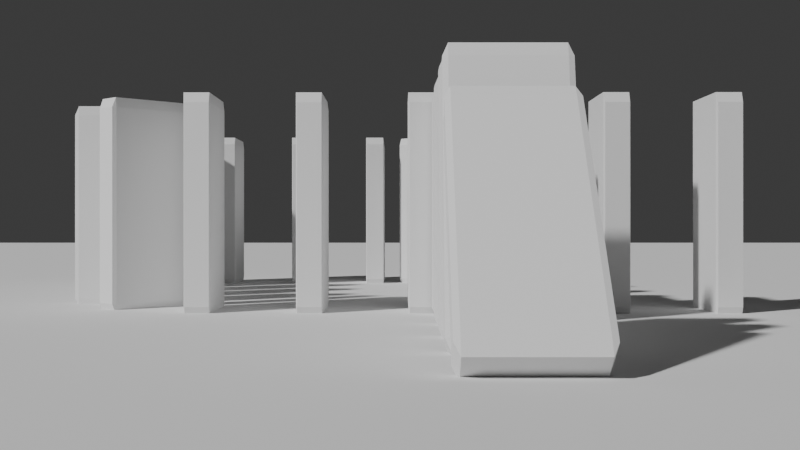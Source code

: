 # Source: rigid_body.blend  (saved by Blender 4.4.32; exported with 4.5.12 LTS)
import bpy
from mathutils import Matrix  # noqa: F401  (used for matrix-valued properties, if any)

bpy.ops.wm.read_factory_settings(use_empty=True)
scene = bpy.context.scene
scene.name = 'Scene'

# ---- collections
col_collection = bpy.data.collections.new('Collection'); scene.collection.children.link(col_collection)

# ---- world
world_world = bpy.data.worlds.new('World'); scene.world = world_world
world_world.use_nodes = True; world_world.node_tree.nodes.clear()
_N = world_world.node_tree.nodes; _L = world_world.node_tree.links
n0 = _N.new('ShaderNodeOutputWorld'); n0.name = 'World Output'; n0.location = (300, 300)
n1 = _N.new('ShaderNodeBackground'); n1.name = 'Background'; n1.location = (10, 300)
n1.inputs[0].default_value = (0.05088, 0.05088, 0.05088, 1.0)
_L.new(n1.outputs[0], n0.inputs[0])
n0.is_active_output = True
world_world.color = (0.05088, 0.05088, 0.05088)
world_world.sun_shadow_jitter_overblur = 0.0

# ---- cameras
cam_camera = bpy.data.cameras.new('Camera')
cam_camera.clip_end = 100.0
cam_camera.ortho_scale = 7.314

# ---- meshes
me_plane_002 = bpy.data.meshes.new('Plane.002')
me_plane_002.from_pydata([(-1.0, -1.0, 0.0), (1.0, -1.0, 0.0), (-1.0, 1.0, 0.0), (1.0, 1.0, 0.0)], [], [(0, 1, 3, 2)])
_uv = me_plane_002.uv_layers.new(name='UVMap')
_uv.uv.foreach_set('vector', [0.0, 0.0, 1.0, 0.0, 1.0, 1.0, 0.0, 1.0])
me_plane_002.update()
me_cube_1346 = bpy.data.meshes.new('Cube.1346')
me_cube_1346.from_pydata([(-0.909, -0.909, -1.0), (-0.909, -1.0, -0.909), (-1.0, -0.909, -0.909), (-0.909, -1.0, 0.909), (-0.909, -0.909, 1.0), (-1.0, -0.909, 0.909), (-0.909, 0.909, -1.0), (-1.0, 0.909, -0.909), (-0.909, 1.0, -0.909), (-0.909, 0.909, 1.0), (-0.909, 1.0, 0.909), (-1.0, 0.909, 0.909), (0.909, -1.0, -0.909), (1.0, -0.909, -1.0), (0.909, -0.909, 1.0), (0.909, -1.0, 0.909), (1.0, -0.909, 0.909), (0.909, 1.0, -0.909), (1.0, 0.909, -1.0), (0.909, 0.909, 1.0), (1.0, 0.909, 0.909), (0.909, 1.0, 0.909)], [], [(12, 15, 3, 1), (18, 20, 16, 13), (19, 9, 4, 14), (2, 5, 11, 7), (8, 10, 21, 17), (0, 1, 2), (3, 4, 5), (6, 7, 8), (9, 10, 11), (14, 15, 16), (19, 20, 21), (6, 0, 2, 7), (1, 3, 5, 2), (4, 9, 11, 5), (10, 8, 7, 11), (18, 6, 8, 17), (9, 19, 21, 10), (20, 18, 17, 21), (19, 14, 16, 20), (15, 12, 13, 16), (0, 13, 12, 1), (14, 4, 3, 15), (6, 18, 13, 0)])
_uv = me_cube_1346.uv_layers.new(name='UVMap')
_uv.uv.foreach_set('vector', [0.3864, 0.7614, 0.6136, 0.7614, 0.6136, 0.9886, 0.3864, 0.9886, 0.375, 0.5114, 0.6136, 0.5114, 0.6136, 0.7386, 0.375, 0.7386, 0.6364, 0.5114, 0.8636, 0.5114, 0.8636, 0.7386, 0.6364, 0.7386, 0.3864, 0.01137, 0.6136, 0.01137, 0.6136, 0.2386, 0.3864, 0.2386, 0.3864, 0.2614, 0.6136, 0.2614, 0.6136, 0.4886, 0.3864, 0.4886, 0.375, 0.01137, 0.3864, 0.0, 0.3864, 0.01137, 0.6136, 0.0, 0.625, 0.01137, 0.6136, 0.01137, 0.375, 0.2386, 0.3864, 0.2386, 0.3864, 0.25, 0.625, 0.2386, 0.6136, 0.25, 0.6136, 0.2386, 0.625, 0.7614, 0.6136, 0.7614, 0.6136, 0.75, 0.625, 0.4886, 0.6136, 0.5, 0.6136, 0.4886, 0.375, 0.2386, 0.375, 0.01137, 0.3864, 0.01137, 0.3864, 0.2386, 0.3864, 0.0, 0.6136, 0.0, 0.6136, 0.01137, 0.3864, 0.01137, 0.625, 0.01137, 0.625, 0.2386, 0.6136, 0.2386, 0.6136, 0.01137, 0.6136, 0.2614, 0.3864, 0.2614, 0.3864, 0.2386, 0.6136, 0.2386, 0.375, 0.5, 0.375, 0.2614, 0.3864, 0.2614, 0.3864, 0.4886, 0.625, 0.2614, 0.625, 0.4886, 0.6136, 0.4886, 0.6136, 0.2614, 0.6136, 0.5114, 0.375, 0.5114, 0.3864, 0.4886, 0.6136, 0.4886, 0.6364, 0.5114, 0.6364, 0.7386, 0.6136, 0.7386, 0.6136, 0.5114, 0.6136, 0.7614, 0.3864, 0.7614, 0.375, 0.7386, 0.6136, 0.7386, 0.375, 0.9886, 0.375, 0.75, 0.3864, 0.7614, 0.3864, 0.9886, 0.625, 0.7614, 0.625, 0.9886, 0.6136, 0.9886, 0.6136, 0.7614, 0.1364, 0.5114, 0.375, 0.5114, 0.375, 0.7386, 0.1364, 0.7386])
me_cube_1346.update()
me_cube_1347 = bpy.data.meshes.new('Cube.1347')
me_cube_1347.from_pydata([(-0.909, -0.909, -1.0), (-0.909, -1.0, -0.909), (-1.0, -0.909, -0.909), (-0.909, -1.0, 0.909), (-0.909, -0.909, 1.0), (-1.0, -0.909, 0.909), (-0.909, 0.909, -1.0), (-1.0, 0.909, -0.909), (-0.909, 1.0, -0.909), (-0.909, 0.909, 1.0), (-0.909, 1.0, 0.909), (-1.0, 0.909, 0.909), (0.909, -1.0, -0.909), (1.0, -0.909, -1.0), (0.909, -0.909, 1.0), (0.909, -1.0, 0.909), (1.0, -0.909, 0.909), (0.909, 1.0, -0.909), (1.0, 0.909, -1.0), (0.909, 0.909, 1.0), (1.0, 0.909, 0.909), (0.909, 1.0, 0.909)], [], [(12, 15, 3, 1), (18, 20, 16, 13), (19, 9, 4, 14), (2, 5, 11, 7), (8, 10, 21, 17), (0, 1, 2), (3, 4, 5), (6, 7, 8), (9, 10, 11), (14, 15, 16), (19, 20, 21), (6, 0, 2, 7), (1, 3, 5, 2), (4, 9, 11, 5), (10, 8, 7, 11), (18, 6, 8, 17), (9, 19, 21, 10), (20, 18, 17, 21), (19, 14, 16, 20), (15, 12, 13, 16), (0, 13, 12, 1), (14, 4, 3, 15), (6, 18, 13, 0)])
_uv = me_cube_1347.uv_layers.new(name='UVMap')
_uv.uv.foreach_set('vector', [0.3864, 0.7614, 0.6136, 0.7614, 0.6136, 0.9886, 0.3864, 0.9886, 0.375, 0.5114, 0.6136, 0.5114, 0.6136, 0.7386, 0.375, 0.7386, 0.6364, 0.5114, 0.8636, 0.5114, 0.8636, 0.7386, 0.6364, 0.7386, 0.3864, 0.01137, 0.6136, 0.01137, 0.6136, 0.2386, 0.3864, 0.2386, 0.3864, 0.2614, 0.6136, 0.2614, 0.6136, 0.4886, 0.3864, 0.4886, 0.375, 0.01137, 0.3864, 0.0, 0.3864, 0.01137, 0.6136, 0.0, 0.625, 0.01137, 0.6136, 0.01137, 0.375, 0.2386, 0.3864, 0.2386, 0.3864, 0.25, 0.625, 0.2386, 0.6136, 0.25, 0.6136, 0.2386, 0.625, 0.7614, 0.6136, 0.7614, 0.6136, 0.75, 0.625, 0.4886, 0.6136, 0.5, 0.6136, 0.4886, 0.375, 0.2386, 0.375, 0.01137, 0.3864, 0.01137, 0.3864, 0.2386, 0.3864, 0.0, 0.6136, 0.0, 0.6136, 0.01137, 0.3864, 0.01137, 0.625, 0.01137, 0.625, 0.2386, 0.6136, 0.2386, 0.6136, 0.01137, 0.6136, 0.2614, 0.3864, 0.2614, 0.3864, 0.2386, 0.6136, 0.2386, 0.375, 0.5, 0.375, 0.2614, 0.3864, 0.2614, 0.3864, 0.4886, 0.625, 0.2614, 0.625, 0.4886, 0.6136, 0.4886, 0.6136, 0.2614, 0.6136, 0.5114, 0.375, 0.5114, 0.3864, 0.4886, 0.6136, 0.4886, 0.6364, 0.5114, 0.6364, 0.7386, 0.6136, 0.7386, 0.6136, 0.5114, 0.6136, 0.7614, 0.3864, 0.7614, 0.375, 0.7386, 0.6136, 0.7386, 0.375, 0.9886, 0.375, 0.75, 0.3864, 0.7614, 0.3864, 0.9886, 0.625, 0.7614, 0.625, 0.9886, 0.6136, 0.9886, 0.6136, 0.7614, 0.1364, 0.5114, 0.375, 0.5114, 0.375, 0.7386, 0.1364, 0.7386])
me_cube_1347.update()
me_cube_1348 = bpy.data.meshes.new('Cube.1348')
me_cube_1348.from_pydata([(-0.909, -0.909, -1.0), (-0.909, -1.0, -0.909), (-1.0, -0.909, -0.909), (-0.909, -1.0, 0.909), (-0.909, -0.909, 1.0), (-1.0, -0.909, 0.909), (-0.909, 0.909, -1.0), (-1.0, 0.909, -0.909), (-0.909, 1.0, -0.909), (-0.909, 0.909, 1.0), (-0.909, 1.0, 0.909), (-1.0, 0.909, 0.909), (0.909, -1.0, -0.909), (1.0, -0.909, -1.0), (0.909, -0.909, 1.0), (0.909, -1.0, 0.909), (1.0, -0.909, 0.909), (0.909, 1.0, -0.909), (1.0, 0.909, -1.0), (0.909, 0.909, 1.0), (1.0, 0.909, 0.909), (0.909, 1.0, 0.909)], [], [(12, 15, 3, 1), (18, 20, 16, 13), (19, 9, 4, 14), (2, 5, 11, 7), (8, 10, 21, 17), (0, 1, 2), (3, 4, 5), (6, 7, 8), (9, 10, 11), (14, 15, 16), (19, 20, 21), (6, 0, 2, 7), (1, 3, 5, 2), (4, 9, 11, 5), (10, 8, 7, 11), (18, 6, 8, 17), (9, 19, 21, 10), (20, 18, 17, 21), (19, 14, 16, 20), (15, 12, 13, 16), (0, 13, 12, 1), (14, 4, 3, 15), (6, 18, 13, 0)])
_uv = me_cube_1348.uv_layers.new(name='UVMap')
_uv.uv.foreach_set('vector', [0.3864, 0.7614, 0.6136, 0.7614, 0.6136, 0.9886, 0.3864, 0.9886, 0.375, 0.5114, 0.6136, 0.5114, 0.6136, 0.7386, 0.375, 0.7386, 0.6364, 0.5114, 0.8636, 0.5114, 0.8636, 0.7386, 0.6364, 0.7386, 0.3864, 0.01137, 0.6136, 0.01137, 0.6136, 0.2386, 0.3864, 0.2386, 0.3864, 0.2614, 0.6136, 0.2614, 0.6136, 0.4886, 0.3864, 0.4886, 0.375, 0.01137, 0.3864, 0.0, 0.3864, 0.01137, 0.6136, 0.0, 0.625, 0.01137, 0.6136, 0.01137, 0.375, 0.2386, 0.3864, 0.2386, 0.3864, 0.25, 0.625, 0.2386, 0.6136, 0.25, 0.6136, 0.2386, 0.625, 0.7614, 0.6136, 0.7614, 0.6136, 0.75, 0.625, 0.4886, 0.6136, 0.5, 0.6136, 0.4886, 0.375, 0.2386, 0.375, 0.01137, 0.3864, 0.01137, 0.3864, 0.2386, 0.3864, 0.0, 0.6136, 0.0, 0.6136, 0.01137, 0.3864, 0.01137, 0.625, 0.01137, 0.625, 0.2386, 0.6136, 0.2386, 0.6136, 0.01137, 0.6136, 0.2614, 0.3864, 0.2614, 0.3864, 0.2386, 0.6136, 0.2386, 0.375, 0.5, 0.375, 0.2614, 0.3864, 0.2614, 0.3864, 0.4886, 0.625, 0.2614, 0.625, 0.4886, 0.6136, 0.4886, 0.6136, 0.2614, 0.6136, 0.5114, 0.375, 0.5114, 0.3864, 0.4886, 0.6136, 0.4886, 0.6364, 0.5114, 0.6364, 0.7386, 0.6136, 0.7386, 0.6136, 0.5114, 0.6136, 0.7614, 0.3864, 0.7614, 0.375, 0.7386, 0.6136, 0.7386, 0.375, 0.9886, 0.375, 0.75, 0.3864, 0.7614, 0.3864, 0.9886, 0.625, 0.7614, 0.625, 0.9886, 0.6136, 0.9886, 0.6136, 0.7614, 0.1364, 0.5114, 0.375, 0.5114, 0.375, 0.7386, 0.1364, 0.7386])
me_cube_1348.update()
me_cube_1349 = bpy.data.meshes.new('Cube.1349')
me_cube_1349.from_pydata([(-0.909, -0.909, -1.0), (-0.909, -1.0, -0.909), (-1.0, -0.909, -0.909), (-0.909, -1.0, 0.909), (-0.909, -0.909, 1.0), (-1.0, -0.909, 0.909), (-0.909, 0.909, -1.0), (-1.0, 0.909, -0.909), (-0.909, 1.0, -0.909), (-0.909, 0.909, 1.0), (-0.909, 1.0, 0.909), (-1.0, 0.909, 0.909), (0.909, -1.0, -0.909), (1.0, -0.909, -1.0), (0.909, -0.909, 1.0), (0.909, -1.0, 0.909), (1.0, -0.909, 0.909), (0.909, 1.0, -0.909), (1.0, 0.909, -1.0), (0.909, 0.909, 1.0), (1.0, 0.909, 0.909), (0.909, 1.0, 0.909)], [], [(12, 15, 3, 1), (18, 20, 16, 13), (19, 9, 4, 14), (2, 5, 11, 7), (8, 10, 21, 17), (0, 1, 2), (3, 4, 5), (6, 7, 8), (9, 10, 11), (14, 15, 16), (19, 20, 21), (6, 0, 2, 7), (1, 3, 5, 2), (4, 9, 11, 5), (10, 8, 7, 11), (18, 6, 8, 17), (9, 19, 21, 10), (20, 18, 17, 21), (19, 14, 16, 20), (15, 12, 13, 16), (0, 13, 12, 1), (14, 4, 3, 15), (6, 18, 13, 0)])
_uv = me_cube_1349.uv_layers.new(name='UVMap')
_uv.uv.foreach_set('vector', [0.3864, 0.7614, 0.6136, 0.7614, 0.6136, 0.9886, 0.3864, 0.9886, 0.375, 0.5114, 0.6136, 0.5114, 0.6136, 0.7386, 0.375, 0.7386, 0.6364, 0.5114, 0.8636, 0.5114, 0.8636, 0.7386, 0.6364, 0.7386, 0.3864, 0.01137, 0.6136, 0.01137, 0.6136, 0.2386, 0.3864, 0.2386, 0.3864, 0.2614, 0.6136, 0.2614, 0.6136, 0.4886, 0.3864, 0.4886, 0.375, 0.01137, 0.3864, 0.0, 0.3864, 0.01137, 0.6136, 0.0, 0.625, 0.01137, 0.6136, 0.01137, 0.375, 0.2386, 0.3864, 0.2386, 0.3864, 0.25, 0.625, 0.2386, 0.6136, 0.25, 0.6136, 0.2386, 0.625, 0.7614, 0.6136, 0.7614, 0.6136, 0.75, 0.625, 0.4886, 0.6136, 0.5, 0.6136, 0.4886, 0.375, 0.2386, 0.375, 0.01137, 0.3864, 0.01137, 0.3864, 0.2386, 0.3864, 0.0, 0.6136, 0.0, 0.6136, 0.01137, 0.3864, 0.01137, 0.625, 0.01137, 0.625, 0.2386, 0.6136, 0.2386, 0.6136, 0.01137, 0.6136, 0.2614, 0.3864, 0.2614, 0.3864, 0.2386, 0.6136, 0.2386, 0.375, 0.5, 0.375, 0.2614, 0.3864, 0.2614, 0.3864, 0.4886, 0.625, 0.2614, 0.625, 0.4886, 0.6136, 0.4886, 0.6136, 0.2614, 0.6136, 0.5114, 0.375, 0.5114, 0.3864, 0.4886, 0.6136, 0.4886, 0.6364, 0.5114, 0.6364, 0.7386, 0.6136, 0.7386, 0.6136, 0.5114, 0.6136, 0.7614, 0.3864, 0.7614, 0.375, 0.7386, 0.6136, 0.7386, 0.375, 0.9886, 0.375, 0.75, 0.3864, 0.7614, 0.3864, 0.9886, 0.625, 0.7614, 0.625, 0.9886, 0.6136, 0.9886, 0.6136, 0.7614, 0.1364, 0.5114, 0.375, 0.5114, 0.375, 0.7386, 0.1364, 0.7386])
me_cube_1349.update()
me_cube_1350 = bpy.data.meshes.new('Cube.1350')
me_cube_1350.from_pydata([(-0.909, -0.909, -1.0), (-0.909, -1.0, -0.909), (-1.0, -0.909, -0.909), (-0.909, -1.0, 0.909), (-0.909, -0.909, 1.0), (-1.0, -0.909, 0.909), (-0.909, 0.909, -1.0), (-1.0, 0.909, -0.909), (-0.909, 1.0, -0.909), (-0.909, 0.909, 1.0), (-0.909, 1.0, 0.909), (-1.0, 0.909, 0.909), (0.909, -1.0, -0.909), (1.0, -0.909, -1.0), (0.909, -0.909, 1.0), (0.909, -1.0, 0.909), (1.0, -0.909, 0.909), (0.909, 1.0, -0.909), (1.0, 0.909, -1.0), (0.909, 0.909, 1.0), (1.0, 0.909, 0.909), (0.909, 1.0, 0.909)], [], [(12, 15, 3, 1), (18, 20, 16, 13), (19, 9, 4, 14), (2, 5, 11, 7), (8, 10, 21, 17), (0, 1, 2), (3, 4, 5), (6, 7, 8), (9, 10, 11), (14, 15, 16), (19, 20, 21), (6, 0, 2, 7), (1, 3, 5, 2), (4, 9, 11, 5), (10, 8, 7, 11), (18, 6, 8, 17), (9, 19, 21, 10), (20, 18, 17, 21), (19, 14, 16, 20), (15, 12, 13, 16), (0, 13, 12, 1), (14, 4, 3, 15), (6, 18, 13, 0)])
_uv = me_cube_1350.uv_layers.new(name='UVMap')
_uv.uv.foreach_set('vector', [0.3864, 0.7614, 0.6136, 0.7614, 0.6136, 0.9886, 0.3864, 0.9886, 0.375, 0.5114, 0.6136, 0.5114, 0.6136, 0.7386, 0.375, 0.7386, 0.6364, 0.5114, 0.8636, 0.5114, 0.8636, 0.7386, 0.6364, 0.7386, 0.3864, 0.01137, 0.6136, 0.01137, 0.6136, 0.2386, 0.3864, 0.2386, 0.3864, 0.2614, 0.6136, 0.2614, 0.6136, 0.4886, 0.3864, 0.4886, 0.375, 0.01137, 0.3864, 0.0, 0.3864, 0.01137, 0.6136, 0.0, 0.625, 0.01137, 0.6136, 0.01137, 0.375, 0.2386, 0.3864, 0.2386, 0.3864, 0.25, 0.625, 0.2386, 0.6136, 0.25, 0.6136, 0.2386, 0.625, 0.7614, 0.6136, 0.7614, 0.6136, 0.75, 0.625, 0.4886, 0.6136, 0.5, 0.6136, 0.4886, 0.375, 0.2386, 0.375, 0.01137, 0.3864, 0.01137, 0.3864, 0.2386, 0.3864, 0.0, 0.6136, 0.0, 0.6136, 0.01137, 0.3864, 0.01137, 0.625, 0.01137, 0.625, 0.2386, 0.6136, 0.2386, 0.6136, 0.01137, 0.6136, 0.2614, 0.3864, 0.2614, 0.3864, 0.2386, 0.6136, 0.2386, 0.375, 0.5, 0.375, 0.2614, 0.3864, 0.2614, 0.3864, 0.4886, 0.625, 0.2614, 0.625, 0.4886, 0.6136, 0.4886, 0.6136, 0.2614, 0.6136, 0.5114, 0.375, 0.5114, 0.3864, 0.4886, 0.6136, 0.4886, 0.6364, 0.5114, 0.6364, 0.7386, 0.6136, 0.7386, 0.6136, 0.5114, 0.6136, 0.7614, 0.3864, 0.7614, 0.375, 0.7386, 0.6136, 0.7386, 0.375, 0.9886, 0.375, 0.75, 0.3864, 0.7614, 0.3864, 0.9886, 0.625, 0.7614, 0.625, 0.9886, 0.6136, 0.9886, 0.6136, 0.7614, 0.1364, 0.5114, 0.375, 0.5114, 0.375, 0.7386, 0.1364, 0.7386])
me_cube_1350.update()
me_cube_1351 = bpy.data.meshes.new('Cube.1351')
me_cube_1351.from_pydata([(-0.909, -0.909, -1.0), (-0.909, -1.0, -0.909), (-1.0, -0.909, -0.909), (-0.909, -1.0, 0.909), (-0.909, -0.909, 1.0), (-1.0, -0.909, 0.909), (-0.909, 0.909, -1.0), (-1.0, 0.909, -0.909), (-0.909, 1.0, -0.909), (-0.909, 0.909, 1.0), (-0.909, 1.0, 0.909), (-1.0, 0.909, 0.909), (0.909, -1.0, -0.909), (1.0, -0.909, -1.0), (0.909, -0.909, 1.0), (0.909, -1.0, 0.909), (1.0, -0.909, 0.909), (0.909, 1.0, -0.909), (1.0, 0.909, -1.0), (0.909, 0.909, 1.0), (1.0, 0.909, 0.909), (0.909, 1.0, 0.909)], [], [(12, 15, 3, 1), (18, 20, 16, 13), (19, 9, 4, 14), (2, 5, 11, 7), (8, 10, 21, 17), (0, 1, 2), (3, 4, 5), (6, 7, 8), (9, 10, 11), (14, 15, 16), (19, 20, 21), (6, 0, 2, 7), (1, 3, 5, 2), (4, 9, 11, 5), (10, 8, 7, 11), (18, 6, 8, 17), (9, 19, 21, 10), (20, 18, 17, 21), (19, 14, 16, 20), (15, 12, 13, 16), (0, 13, 12, 1), (14, 4, 3, 15), (6, 18, 13, 0)])
_uv = me_cube_1351.uv_layers.new(name='UVMap')
_uv.uv.foreach_set('vector', [0.3864, 0.7614, 0.6136, 0.7614, 0.6136, 0.9886, 0.3864, 0.9886, 0.375, 0.5114, 0.6136, 0.5114, 0.6136, 0.7386, 0.375, 0.7386, 0.6364, 0.5114, 0.8636, 0.5114, 0.8636, 0.7386, 0.6364, 0.7386, 0.3864, 0.01137, 0.6136, 0.01137, 0.6136, 0.2386, 0.3864, 0.2386, 0.3864, 0.2614, 0.6136, 0.2614, 0.6136, 0.4886, 0.3864, 0.4886, 0.375, 0.01137, 0.3864, 0.0, 0.3864, 0.01137, 0.6136, 0.0, 0.625, 0.01137, 0.6136, 0.01137, 0.375, 0.2386, 0.3864, 0.2386, 0.3864, 0.25, 0.625, 0.2386, 0.6136, 0.25, 0.6136, 0.2386, 0.625, 0.7614, 0.6136, 0.7614, 0.6136, 0.75, 0.625, 0.4886, 0.6136, 0.5, 0.6136, 0.4886, 0.375, 0.2386, 0.375, 0.01137, 0.3864, 0.01137, 0.3864, 0.2386, 0.3864, 0.0, 0.6136, 0.0, 0.6136, 0.01137, 0.3864, 0.01137, 0.625, 0.01137, 0.625, 0.2386, 0.6136, 0.2386, 0.6136, 0.01137, 0.6136, 0.2614, 0.3864, 0.2614, 0.3864, 0.2386, 0.6136, 0.2386, 0.375, 0.5, 0.375, 0.2614, 0.3864, 0.2614, 0.3864, 0.4886, 0.625, 0.2614, 0.625, 0.4886, 0.6136, 0.4886, 0.6136, 0.2614, 0.6136, 0.5114, 0.375, 0.5114, 0.3864, 0.4886, 0.6136, 0.4886, 0.6364, 0.5114, 0.6364, 0.7386, 0.6136, 0.7386, 0.6136, 0.5114, 0.6136, 0.7614, 0.3864, 0.7614, 0.375, 0.7386, 0.6136, 0.7386, 0.375, 0.9886, 0.375, 0.75, 0.3864, 0.7614, 0.3864, 0.9886, 0.625, 0.7614, 0.625, 0.9886, 0.6136, 0.9886, 0.6136, 0.7614, 0.1364, 0.5114, 0.375, 0.5114, 0.375, 0.7386, 0.1364, 0.7386])
me_cube_1351.update()
me_cube_1352 = bpy.data.meshes.new('Cube.1352')
me_cube_1352.from_pydata([(-0.909, -0.909, -1.0), (-0.909, -1.0, -0.909), (-1.0, -0.909, -0.909), (-0.909, -1.0, 0.909), (-0.909, -0.909, 1.0), (-1.0, -0.909, 0.909), (-0.909, 0.909, -1.0), (-1.0, 0.909, -0.909), (-0.909, 1.0, -0.909), (-0.909, 0.909, 1.0), (-0.909, 1.0, 0.909), (-1.0, 0.909, 0.909), (0.909, -1.0, -0.909), (1.0, -0.909, -1.0), (0.909, -0.909, 1.0), (0.909, -1.0, 0.909), (1.0, -0.909, 0.909), (0.909, 1.0, -0.909), (1.0, 0.909, -1.0), (0.909, 0.909, 1.0), (1.0, 0.909, 0.909), (0.909, 1.0, 0.909)], [], [(12, 15, 3, 1), (18, 20, 16, 13), (19, 9, 4, 14), (2, 5, 11, 7), (8, 10, 21, 17), (0, 1, 2), (3, 4, 5), (6, 7, 8), (9, 10, 11), (14, 15, 16), (19, 20, 21), (6, 0, 2, 7), (1, 3, 5, 2), (4, 9, 11, 5), (10, 8, 7, 11), (18, 6, 8, 17), (9, 19, 21, 10), (20, 18, 17, 21), (19, 14, 16, 20), (15, 12, 13, 16), (0, 13, 12, 1), (14, 4, 3, 15), (6, 18, 13, 0)])
_uv = me_cube_1352.uv_layers.new(name='UVMap')
_uv.uv.foreach_set('vector', [0.3864, 0.7614, 0.6136, 0.7614, 0.6136, 0.9886, 0.3864, 0.9886, 0.375, 0.5114, 0.6136, 0.5114, 0.6136, 0.7386, 0.375, 0.7386, 0.6364, 0.5114, 0.8636, 0.5114, 0.8636, 0.7386, 0.6364, 0.7386, 0.3864, 0.01137, 0.6136, 0.01137, 0.6136, 0.2386, 0.3864, 0.2386, 0.3864, 0.2614, 0.6136, 0.2614, 0.6136, 0.4886, 0.3864, 0.4886, 0.375, 0.01137, 0.3864, 0.0, 0.3864, 0.01137, 0.6136, 0.0, 0.625, 0.01137, 0.6136, 0.01137, 0.375, 0.2386, 0.3864, 0.2386, 0.3864, 0.25, 0.625, 0.2386, 0.6136, 0.25, 0.6136, 0.2386, 0.625, 0.7614, 0.6136, 0.7614, 0.6136, 0.75, 0.625, 0.4886, 0.6136, 0.5, 0.6136, 0.4886, 0.375, 0.2386, 0.375, 0.01137, 0.3864, 0.01137, 0.3864, 0.2386, 0.3864, 0.0, 0.6136, 0.0, 0.6136, 0.01137, 0.3864, 0.01137, 0.625, 0.01137, 0.625, 0.2386, 0.6136, 0.2386, 0.6136, 0.01137, 0.6136, 0.2614, 0.3864, 0.2614, 0.3864, 0.2386, 0.6136, 0.2386, 0.375, 0.5, 0.375, 0.2614, 0.3864, 0.2614, 0.3864, 0.4886, 0.625, 0.2614, 0.625, 0.4886, 0.6136, 0.4886, 0.6136, 0.2614, 0.6136, 0.5114, 0.375, 0.5114, 0.3864, 0.4886, 0.6136, 0.4886, 0.6364, 0.5114, 0.6364, 0.7386, 0.6136, 0.7386, 0.6136, 0.5114, 0.6136, 0.7614, 0.3864, 0.7614, 0.375, 0.7386, 0.6136, 0.7386, 0.375, 0.9886, 0.375, 0.75, 0.3864, 0.7614, 0.3864, 0.9886, 0.625, 0.7614, 0.625, 0.9886, 0.6136, 0.9886, 0.6136, 0.7614, 0.1364, 0.5114, 0.375, 0.5114, 0.375, 0.7386, 0.1364, 0.7386])
me_cube_1352.update()
me_cube_1353 = bpy.data.meshes.new('Cube.1353')
me_cube_1353.from_pydata([(-0.909, -0.909, -1.0), (-0.909, -1.0, -0.909), (-1.0, -0.909, -0.909), (-0.909, -1.0, 0.909), (-0.909, -0.909, 1.0), (-1.0, -0.909, 0.909), (-0.909, 0.909, -1.0), (-1.0, 0.909, -0.909), (-0.909, 1.0, -0.909), (-0.909, 0.909, 1.0), (-0.909, 1.0, 0.909), (-1.0, 0.909, 0.909), (0.909, -1.0, -0.909), (1.0, -0.909, -1.0), (0.909, -0.909, 1.0), (0.909, -1.0, 0.909), (1.0, -0.909, 0.909), (0.909, 1.0, -0.909), (1.0, 0.909, -1.0), (0.909, 0.909, 1.0), (1.0, 0.909, 0.909), (0.909, 1.0, 0.909)], [], [(12, 15, 3, 1), (18, 20, 16, 13), (19, 9, 4, 14), (2, 5, 11, 7), (8, 10, 21, 17), (0, 1, 2), (3, 4, 5), (6, 7, 8), (9, 10, 11), (14, 15, 16), (19, 20, 21), (6, 0, 2, 7), (1, 3, 5, 2), (4, 9, 11, 5), (10, 8, 7, 11), (18, 6, 8, 17), (9, 19, 21, 10), (20, 18, 17, 21), (19, 14, 16, 20), (15, 12, 13, 16), (0, 13, 12, 1), (14, 4, 3, 15), (6, 18, 13, 0)])
_uv = me_cube_1353.uv_layers.new(name='UVMap')
_uv.uv.foreach_set('vector', [0.3864, 0.7614, 0.6136, 0.7614, 0.6136, 0.9886, 0.3864, 0.9886, 0.375, 0.5114, 0.6136, 0.5114, 0.6136, 0.7386, 0.375, 0.7386, 0.6364, 0.5114, 0.8636, 0.5114, 0.8636, 0.7386, 0.6364, 0.7386, 0.3864, 0.01137, 0.6136, 0.01137, 0.6136, 0.2386, 0.3864, 0.2386, 0.3864, 0.2614, 0.6136, 0.2614, 0.6136, 0.4886, 0.3864, 0.4886, 0.375, 0.01137, 0.3864, 0.0, 0.3864, 0.01137, 0.6136, 0.0, 0.625, 0.01137, 0.6136, 0.01137, 0.375, 0.2386, 0.3864, 0.2386, 0.3864, 0.25, 0.625, 0.2386, 0.6136, 0.25, 0.6136, 0.2386, 0.625, 0.7614, 0.6136, 0.7614, 0.6136, 0.75, 0.625, 0.4886, 0.6136, 0.5, 0.6136, 0.4886, 0.375, 0.2386, 0.375, 0.01137, 0.3864, 0.01137, 0.3864, 0.2386, 0.3864, 0.0, 0.6136, 0.0, 0.6136, 0.01137, 0.3864, 0.01137, 0.625, 0.01137, 0.625, 0.2386, 0.6136, 0.2386, 0.6136, 0.01137, 0.6136, 0.2614, 0.3864, 0.2614, 0.3864, 0.2386, 0.6136, 0.2386, 0.375, 0.5, 0.375, 0.2614, 0.3864, 0.2614, 0.3864, 0.4886, 0.625, 0.2614, 0.625, 0.4886, 0.6136, 0.4886, 0.6136, 0.2614, 0.6136, 0.5114, 0.375, 0.5114, 0.3864, 0.4886, 0.6136, 0.4886, 0.6364, 0.5114, 0.6364, 0.7386, 0.6136, 0.7386, 0.6136, 0.5114, 0.6136, 0.7614, 0.3864, 0.7614, 0.375, 0.7386, 0.6136, 0.7386, 0.375, 0.9886, 0.375, 0.75, 0.3864, 0.7614, 0.3864, 0.9886, 0.625, 0.7614, 0.625, 0.9886, 0.6136, 0.9886, 0.6136, 0.7614, 0.1364, 0.5114, 0.375, 0.5114, 0.375, 0.7386, 0.1364, 0.7386])
me_cube_1353.update()
me_cube_1354 = bpy.data.meshes.new('Cube.1354')
me_cube_1354.from_pydata([(-0.909, -0.909, -1.0), (-0.909, -1.0, -0.909), (-1.0, -0.909, -0.909), (-0.909, -1.0, 0.909), (-0.909, -0.909, 1.0), (-1.0, -0.909, 0.909), (-0.909, 0.909, -1.0), (-1.0, 0.909, -0.909), (-0.909, 1.0, -0.909), (-0.909, 0.909, 1.0), (-0.909, 1.0, 0.909), (-1.0, 0.909, 0.909), (0.909, -1.0, -0.909), (1.0, -0.909, -1.0), (0.909, -0.909, 1.0), (0.909, -1.0, 0.909), (1.0, -0.909, 0.909), (0.909, 1.0, -0.909), (1.0, 0.909, -1.0), (0.909, 0.909, 1.0), (1.0, 0.909, 0.909), (0.909, 1.0, 0.909)], [], [(12, 15, 3, 1), (18, 20, 16, 13), (19, 9, 4, 14), (2, 5, 11, 7), (8, 10, 21, 17), (0, 1, 2), (3, 4, 5), (6, 7, 8), (9, 10, 11), (14, 15, 16), (19, 20, 21), (6, 0, 2, 7), (1, 3, 5, 2), (4, 9, 11, 5), (10, 8, 7, 11), (18, 6, 8, 17), (9, 19, 21, 10), (20, 18, 17, 21), (19, 14, 16, 20), (15, 12, 13, 16), (0, 13, 12, 1), (14, 4, 3, 15), (6, 18, 13, 0)])
_uv = me_cube_1354.uv_layers.new(name='UVMap')
_uv.uv.foreach_set('vector', [0.3864, 0.7614, 0.6136, 0.7614, 0.6136, 0.9886, 0.3864, 0.9886, 0.375, 0.5114, 0.6136, 0.5114, 0.6136, 0.7386, 0.375, 0.7386, 0.6364, 0.5114, 0.8636, 0.5114, 0.8636, 0.7386, 0.6364, 0.7386, 0.3864, 0.01137, 0.6136, 0.01137, 0.6136, 0.2386, 0.3864, 0.2386, 0.3864, 0.2614, 0.6136, 0.2614, 0.6136, 0.4886, 0.3864, 0.4886, 0.375, 0.01137, 0.3864, 0.0, 0.3864, 0.01137, 0.6136, 0.0, 0.625, 0.01137, 0.6136, 0.01137, 0.375, 0.2386, 0.3864, 0.2386, 0.3864, 0.25, 0.625, 0.2386, 0.6136, 0.25, 0.6136, 0.2386, 0.625, 0.7614, 0.6136, 0.7614, 0.6136, 0.75, 0.625, 0.4886, 0.6136, 0.5, 0.6136, 0.4886, 0.375, 0.2386, 0.375, 0.01137, 0.3864, 0.01137, 0.3864, 0.2386, 0.3864, 0.0, 0.6136, 0.0, 0.6136, 0.01137, 0.3864, 0.01137, 0.625, 0.01137, 0.625, 0.2386, 0.6136, 0.2386, 0.6136, 0.01137, 0.6136, 0.2614, 0.3864, 0.2614, 0.3864, 0.2386, 0.6136, 0.2386, 0.375, 0.5, 0.375, 0.2614, 0.3864, 0.2614, 0.3864, 0.4886, 0.625, 0.2614, 0.625, 0.4886, 0.6136, 0.4886, 0.6136, 0.2614, 0.6136, 0.5114, 0.375, 0.5114, 0.3864, 0.4886, 0.6136, 0.4886, 0.6364, 0.5114, 0.6364, 0.7386, 0.6136, 0.7386, 0.6136, 0.5114, 0.6136, 0.7614, 0.3864, 0.7614, 0.375, 0.7386, 0.6136, 0.7386, 0.375, 0.9886, 0.375, 0.75, 0.3864, 0.7614, 0.3864, 0.9886, 0.625, 0.7614, 0.625, 0.9886, 0.6136, 0.9886, 0.6136, 0.7614, 0.1364, 0.5114, 0.375, 0.5114, 0.375, 0.7386, 0.1364, 0.7386])
me_cube_1354.update()
me_cube_1355 = bpy.data.meshes.new('Cube.1355')
me_cube_1355.from_pydata([(-0.909, -0.909, -1.0), (-0.909, -1.0, -0.909), (-1.0, -0.909, -0.909), (-0.909, -1.0, 0.909), (-0.909, -0.909, 1.0), (-1.0, -0.909, 0.909), (-0.909, 0.909, -1.0), (-1.0, 0.909, -0.909), (-0.909, 1.0, -0.909), (-0.909, 0.909, 1.0), (-0.909, 1.0, 0.909), (-1.0, 0.909, 0.909), (0.909, -1.0, -0.909), (1.0, -0.909, -1.0), (0.909, -0.909, 1.0), (0.909, -1.0, 0.909), (1.0, -0.909, 0.909), (0.909, 1.0, -0.909), (1.0, 0.909, -1.0), (0.909, 0.909, 1.0), (1.0, 0.909, 0.909), (0.909, 1.0, 0.909)], [], [(12, 15, 3, 1), (18, 20, 16, 13), (19, 9, 4, 14), (2, 5, 11, 7), (8, 10, 21, 17), (0, 1, 2), (3, 4, 5), (6, 7, 8), (9, 10, 11), (14, 15, 16), (19, 20, 21), (6, 0, 2, 7), (1, 3, 5, 2), (4, 9, 11, 5), (10, 8, 7, 11), (18, 6, 8, 17), (9, 19, 21, 10), (20, 18, 17, 21), (19, 14, 16, 20), (15, 12, 13, 16), (0, 13, 12, 1), (14, 4, 3, 15), (6, 18, 13, 0)])
_uv = me_cube_1355.uv_layers.new(name='UVMap')
_uv.uv.foreach_set('vector', [0.3864, 0.7614, 0.6136, 0.7614, 0.6136, 0.9886, 0.3864, 0.9886, 0.375, 0.5114, 0.6136, 0.5114, 0.6136, 0.7386, 0.375, 0.7386, 0.6364, 0.5114, 0.8636, 0.5114, 0.8636, 0.7386, 0.6364, 0.7386, 0.3864, 0.01137, 0.6136, 0.01137, 0.6136, 0.2386, 0.3864, 0.2386, 0.3864, 0.2614, 0.6136, 0.2614, 0.6136, 0.4886, 0.3864, 0.4886, 0.375, 0.01137, 0.3864, 0.0, 0.3864, 0.01137, 0.6136, 0.0, 0.625, 0.01137, 0.6136, 0.01137, 0.375, 0.2386, 0.3864, 0.2386, 0.3864, 0.25, 0.625, 0.2386, 0.6136, 0.25, 0.6136, 0.2386, 0.625, 0.7614, 0.6136, 0.7614, 0.6136, 0.75, 0.625, 0.4886, 0.6136, 0.5, 0.6136, 0.4886, 0.375, 0.2386, 0.375, 0.01137, 0.3864, 0.01137, 0.3864, 0.2386, 0.3864, 0.0, 0.6136, 0.0, 0.6136, 0.01137, 0.3864, 0.01137, 0.625, 0.01137, 0.625, 0.2386, 0.6136, 0.2386, 0.6136, 0.01137, 0.6136, 0.2614, 0.3864, 0.2614, 0.3864, 0.2386, 0.6136, 0.2386, 0.375, 0.5, 0.375, 0.2614, 0.3864, 0.2614, 0.3864, 0.4886, 0.625, 0.2614, 0.625, 0.4886, 0.6136, 0.4886, 0.6136, 0.2614, 0.6136, 0.5114, 0.375, 0.5114, 0.3864, 0.4886, 0.6136, 0.4886, 0.6364, 0.5114, 0.6364, 0.7386, 0.6136, 0.7386, 0.6136, 0.5114, 0.6136, 0.7614, 0.3864, 0.7614, 0.375, 0.7386, 0.6136, 0.7386, 0.375, 0.9886, 0.375, 0.75, 0.3864, 0.7614, 0.3864, 0.9886, 0.625, 0.7614, 0.625, 0.9886, 0.6136, 0.9886, 0.6136, 0.7614, 0.1364, 0.5114, 0.375, 0.5114, 0.375, 0.7386, 0.1364, 0.7386])
me_cube_1355.update()
me_cube_1356 = bpy.data.meshes.new('Cube.1356')
me_cube_1356.from_pydata([(-0.909, -0.909, -1.0), (-0.909, -1.0, -0.909), (-1.0, -0.909, -0.909), (-0.909, -1.0, 0.909), (-0.909, -0.909, 1.0), (-1.0, -0.909, 0.909), (-0.909, 0.909, -1.0), (-1.0, 0.909, -0.909), (-0.909, 1.0, -0.909), (-0.909, 0.909, 1.0), (-0.909, 1.0, 0.909), (-1.0, 0.909, 0.909), (0.909, -1.0, -0.909), (1.0, -0.909, -1.0), (0.909, -0.909, 1.0), (0.909, -1.0, 0.909), (1.0, -0.909, 0.909), (0.909, 1.0, -0.909), (1.0, 0.909, -1.0), (0.909, 0.909, 1.0), (1.0, 0.909, 0.909), (0.909, 1.0, 0.909)], [], [(12, 15, 3, 1), (18, 20, 16, 13), (19, 9, 4, 14), (2, 5, 11, 7), (8, 10, 21, 17), (0, 1, 2), (3, 4, 5), (6, 7, 8), (9, 10, 11), (14, 15, 16), (19, 20, 21), (6, 0, 2, 7), (1, 3, 5, 2), (4, 9, 11, 5), (10, 8, 7, 11), (18, 6, 8, 17), (9, 19, 21, 10), (20, 18, 17, 21), (19, 14, 16, 20), (15, 12, 13, 16), (0, 13, 12, 1), (14, 4, 3, 15), (6, 18, 13, 0)])
_uv = me_cube_1356.uv_layers.new(name='UVMap')
_uv.uv.foreach_set('vector', [0.3864, 0.7614, 0.6136, 0.7614, 0.6136, 0.9886, 0.3864, 0.9886, 0.375, 0.5114, 0.6136, 0.5114, 0.6136, 0.7386, 0.375, 0.7386, 0.6364, 0.5114, 0.8636, 0.5114, 0.8636, 0.7386, 0.6364, 0.7386, 0.3864, 0.01137, 0.6136, 0.01137, 0.6136, 0.2386, 0.3864, 0.2386, 0.3864, 0.2614, 0.6136, 0.2614, 0.6136, 0.4886, 0.3864, 0.4886, 0.375, 0.01137, 0.3864, 0.0, 0.3864, 0.01137, 0.6136, 0.0, 0.625, 0.01137, 0.6136, 0.01137, 0.375, 0.2386, 0.3864, 0.2386, 0.3864, 0.25, 0.625, 0.2386, 0.6136, 0.25, 0.6136, 0.2386, 0.625, 0.7614, 0.6136, 0.7614, 0.6136, 0.75, 0.625, 0.4886, 0.6136, 0.5, 0.6136, 0.4886, 0.375, 0.2386, 0.375, 0.01137, 0.3864, 0.01137, 0.3864, 0.2386, 0.3864, 0.0, 0.6136, 0.0, 0.6136, 0.01137, 0.3864, 0.01137, 0.625, 0.01137, 0.625, 0.2386, 0.6136, 0.2386, 0.6136, 0.01137, 0.6136, 0.2614, 0.3864, 0.2614, 0.3864, 0.2386, 0.6136, 0.2386, 0.375, 0.5, 0.375, 0.2614, 0.3864, 0.2614, 0.3864, 0.4886, 0.625, 0.2614, 0.625, 0.4886, 0.6136, 0.4886, 0.6136, 0.2614, 0.6136, 0.5114, 0.375, 0.5114, 0.3864, 0.4886, 0.6136, 0.4886, 0.6364, 0.5114, 0.6364, 0.7386, 0.6136, 0.7386, 0.6136, 0.5114, 0.6136, 0.7614, 0.3864, 0.7614, 0.375, 0.7386, 0.6136, 0.7386, 0.375, 0.9886, 0.375, 0.75, 0.3864, 0.7614, 0.3864, 0.9886, 0.625, 0.7614, 0.625, 0.9886, 0.6136, 0.9886, 0.6136, 0.7614, 0.1364, 0.5114, 0.375, 0.5114, 0.375, 0.7386, 0.1364, 0.7386])
me_cube_1356.update()
me_cube_1357 = bpy.data.meshes.new('Cube.1357')
me_cube_1357.from_pydata([(-0.909, -0.909, -1.0), (-0.909, -1.0, -0.909), (-1.0, -0.909, -0.909), (-0.909, -1.0, 0.909), (-0.909, -0.909, 1.0), (-1.0, -0.909, 0.909), (-0.909, 0.909, -1.0), (-1.0, 0.909, -0.909), (-0.909, 1.0, -0.909), (-0.909, 0.909, 1.0), (-0.909, 1.0, 0.909), (-1.0, 0.909, 0.909), (0.909, -1.0, -0.909), (1.0, -0.909, -1.0), (0.909, -0.909, 1.0), (0.909, -1.0, 0.909), (1.0, -0.909, 0.909), (0.909, 1.0, -0.909), (1.0, 0.909, -1.0), (0.909, 0.909, 1.0), (1.0, 0.909, 0.909), (0.909, 1.0, 0.909)], [], [(12, 15, 3, 1), (18, 20, 16, 13), (19, 9, 4, 14), (2, 5, 11, 7), (8, 10, 21, 17), (0, 1, 2), (3, 4, 5), (6, 7, 8), (9, 10, 11), (14, 15, 16), (19, 20, 21), (6, 0, 2, 7), (1, 3, 5, 2), (4, 9, 11, 5), (10, 8, 7, 11), (18, 6, 8, 17), (9, 19, 21, 10), (20, 18, 17, 21), (19, 14, 16, 20), (15, 12, 13, 16), (0, 13, 12, 1), (14, 4, 3, 15), (6, 18, 13, 0)])
_uv = me_cube_1357.uv_layers.new(name='UVMap')
_uv.uv.foreach_set('vector', [0.3864, 0.7614, 0.6136, 0.7614, 0.6136, 0.9886, 0.3864, 0.9886, 0.375, 0.5114, 0.6136, 0.5114, 0.6136, 0.7386, 0.375, 0.7386, 0.6364, 0.5114, 0.8636, 0.5114, 0.8636, 0.7386, 0.6364, 0.7386, 0.3864, 0.01137, 0.6136, 0.01137, 0.6136, 0.2386, 0.3864, 0.2386, 0.3864, 0.2614, 0.6136, 0.2614, 0.6136, 0.4886, 0.3864, 0.4886, 0.375, 0.01137, 0.3864, 0.0, 0.3864, 0.01137, 0.6136, 0.0, 0.625, 0.01137, 0.6136, 0.01137, 0.375, 0.2386, 0.3864, 0.2386, 0.3864, 0.25, 0.625, 0.2386, 0.6136, 0.25, 0.6136, 0.2386, 0.625, 0.7614, 0.6136, 0.7614, 0.6136, 0.75, 0.625, 0.4886, 0.6136, 0.5, 0.6136, 0.4886, 0.375, 0.2386, 0.375, 0.01137, 0.3864, 0.01137, 0.3864, 0.2386, 0.3864, 0.0, 0.6136, 0.0, 0.6136, 0.01137, 0.3864, 0.01137, 0.625, 0.01137, 0.625, 0.2386, 0.6136, 0.2386, 0.6136, 0.01137, 0.6136, 0.2614, 0.3864, 0.2614, 0.3864, 0.2386, 0.6136, 0.2386, 0.375, 0.5, 0.375, 0.2614, 0.3864, 0.2614, 0.3864, 0.4886, 0.625, 0.2614, 0.625, 0.4886, 0.6136, 0.4886, 0.6136, 0.2614, 0.6136, 0.5114, 0.375, 0.5114, 0.3864, 0.4886, 0.6136, 0.4886, 0.6364, 0.5114, 0.6364, 0.7386, 0.6136, 0.7386, 0.6136, 0.5114, 0.6136, 0.7614, 0.3864, 0.7614, 0.375, 0.7386, 0.6136, 0.7386, 0.375, 0.9886, 0.375, 0.75, 0.3864, 0.7614, 0.3864, 0.9886, 0.625, 0.7614, 0.625, 0.9886, 0.6136, 0.9886, 0.6136, 0.7614, 0.1364, 0.5114, 0.375, 0.5114, 0.375, 0.7386, 0.1364, 0.7386])
me_cube_1357.update()
me_cube_1358 = bpy.data.meshes.new('Cube.1358')
me_cube_1358.from_pydata([(-0.909, -0.909, -1.0), (-0.909, -1.0, -0.909), (-1.0, -0.909, -0.909), (-0.909, -1.0, 0.909), (-0.909, -0.909, 1.0), (-1.0, -0.909, 0.909), (-0.909, 0.909, -1.0), (-1.0, 0.909, -0.909), (-0.909, 1.0, -0.909), (-0.909, 0.909, 1.0), (-0.909, 1.0, 0.909), (-1.0, 0.909, 0.909), (0.909, -1.0, -0.909), (1.0, -0.909, -1.0), (0.909, -0.909, 1.0), (0.909, -1.0, 0.909), (1.0, -0.909, 0.909), (0.909, 1.0, -0.909), (1.0, 0.909, -1.0), (0.909, 0.909, 1.0), (1.0, 0.909, 0.909), (0.909, 1.0, 0.909)], [], [(12, 15, 3, 1), (18, 20, 16, 13), (19, 9, 4, 14), (2, 5, 11, 7), (8, 10, 21, 17), (0, 1, 2), (3, 4, 5), (6, 7, 8), (9, 10, 11), (14, 15, 16), (19, 20, 21), (6, 0, 2, 7), (1, 3, 5, 2), (4, 9, 11, 5), (10, 8, 7, 11), (18, 6, 8, 17), (9, 19, 21, 10), (20, 18, 17, 21), (19, 14, 16, 20), (15, 12, 13, 16), (0, 13, 12, 1), (14, 4, 3, 15), (6, 18, 13, 0)])
_uv = me_cube_1358.uv_layers.new(name='UVMap')
_uv.uv.foreach_set('vector', [0.3864, 0.7614, 0.6136, 0.7614, 0.6136, 0.9886, 0.3864, 0.9886, 0.375, 0.5114, 0.6136, 0.5114, 0.6136, 0.7386, 0.375, 0.7386, 0.6364, 0.5114, 0.8636, 0.5114, 0.8636, 0.7386, 0.6364, 0.7386, 0.3864, 0.01137, 0.6136, 0.01137, 0.6136, 0.2386, 0.3864, 0.2386, 0.3864, 0.2614, 0.6136, 0.2614, 0.6136, 0.4886, 0.3864, 0.4886, 0.375, 0.01137, 0.3864, 0.0, 0.3864, 0.01137, 0.6136, 0.0, 0.625, 0.01137, 0.6136, 0.01137, 0.375, 0.2386, 0.3864, 0.2386, 0.3864, 0.25, 0.625, 0.2386, 0.6136, 0.25, 0.6136, 0.2386, 0.625, 0.7614, 0.6136, 0.7614, 0.6136, 0.75, 0.625, 0.4886, 0.6136, 0.5, 0.6136, 0.4886, 0.375, 0.2386, 0.375, 0.01137, 0.3864, 0.01137, 0.3864, 0.2386, 0.3864, 0.0, 0.6136, 0.0, 0.6136, 0.01137, 0.3864, 0.01137, 0.625, 0.01137, 0.625, 0.2386, 0.6136, 0.2386, 0.6136, 0.01137, 0.6136, 0.2614, 0.3864, 0.2614, 0.3864, 0.2386, 0.6136, 0.2386, 0.375, 0.5, 0.375, 0.2614, 0.3864, 0.2614, 0.3864, 0.4886, 0.625, 0.2614, 0.625, 0.4886, 0.6136, 0.4886, 0.6136, 0.2614, 0.6136, 0.5114, 0.375, 0.5114, 0.3864, 0.4886, 0.6136, 0.4886, 0.6364, 0.5114, 0.6364, 0.7386, 0.6136, 0.7386, 0.6136, 0.5114, 0.6136, 0.7614, 0.3864, 0.7614, 0.375, 0.7386, 0.6136, 0.7386, 0.375, 0.9886, 0.375, 0.75, 0.3864, 0.7614, 0.3864, 0.9886, 0.625, 0.7614, 0.625, 0.9886, 0.6136, 0.9886, 0.6136, 0.7614, 0.1364, 0.5114, 0.375, 0.5114, 0.375, 0.7386, 0.1364, 0.7386])
me_cube_1358.update()
me_cube_1359 = bpy.data.meshes.new('Cube.1359')
me_cube_1359.from_pydata([(-0.909, -0.909, -1.0), (-0.909, -1.0, -0.909), (-1.0, -0.909, -0.909), (-0.909, -1.0, 0.909), (-0.909, -0.909, 1.0), (-1.0, -0.909, 0.909), (-0.909, 0.909, -1.0), (-1.0, 0.909, -0.909), (-0.909, 1.0, -0.909), (-0.909, 0.909, 1.0), (-0.909, 1.0, 0.909), (-1.0, 0.909, 0.909), (0.909, -1.0, -0.909), (1.0, -0.909, -1.0), (0.909, -0.909, 1.0), (0.909, -1.0, 0.909), (1.0, -0.909, 0.909), (0.909, 1.0, -0.909), (1.0, 0.909, -1.0), (0.909, 0.909, 1.0), (1.0, 0.909, 0.909), (0.909, 1.0, 0.909)], [], [(12, 15, 3, 1), (18, 20, 16, 13), (19, 9, 4, 14), (2, 5, 11, 7), (8, 10, 21, 17), (0, 1, 2), (3, 4, 5), (6, 7, 8), (9, 10, 11), (14, 15, 16), (19, 20, 21), (6, 0, 2, 7), (1, 3, 5, 2), (4, 9, 11, 5), (10, 8, 7, 11), (18, 6, 8, 17), (9, 19, 21, 10), (20, 18, 17, 21), (19, 14, 16, 20), (15, 12, 13, 16), (0, 13, 12, 1), (14, 4, 3, 15), (6, 18, 13, 0)])
_uv = me_cube_1359.uv_layers.new(name='UVMap')
_uv.uv.foreach_set('vector', [0.3864, 0.7614, 0.6136, 0.7614, 0.6136, 0.9886, 0.3864, 0.9886, 0.375, 0.5114, 0.6136, 0.5114, 0.6136, 0.7386, 0.375, 0.7386, 0.6364, 0.5114, 0.8636, 0.5114, 0.8636, 0.7386, 0.6364, 0.7386, 0.3864, 0.01137, 0.6136, 0.01137, 0.6136, 0.2386, 0.3864, 0.2386, 0.3864, 0.2614, 0.6136, 0.2614, 0.6136, 0.4886, 0.3864, 0.4886, 0.375, 0.01137, 0.3864, 0.0, 0.3864, 0.01137, 0.6136, 0.0, 0.625, 0.01137, 0.6136, 0.01137, 0.375, 0.2386, 0.3864, 0.2386, 0.3864, 0.25, 0.625, 0.2386, 0.6136, 0.25, 0.6136, 0.2386, 0.625, 0.7614, 0.6136, 0.7614, 0.6136, 0.75, 0.625, 0.4886, 0.6136, 0.5, 0.6136, 0.4886, 0.375, 0.2386, 0.375, 0.01137, 0.3864, 0.01137, 0.3864, 0.2386, 0.3864, 0.0, 0.6136, 0.0, 0.6136, 0.01137, 0.3864, 0.01137, 0.625, 0.01137, 0.625, 0.2386, 0.6136, 0.2386, 0.6136, 0.01137, 0.6136, 0.2614, 0.3864, 0.2614, 0.3864, 0.2386, 0.6136, 0.2386, 0.375, 0.5, 0.375, 0.2614, 0.3864, 0.2614, 0.3864, 0.4886, 0.625, 0.2614, 0.625, 0.4886, 0.6136, 0.4886, 0.6136, 0.2614, 0.6136, 0.5114, 0.375, 0.5114, 0.3864, 0.4886, 0.6136, 0.4886, 0.6364, 0.5114, 0.6364, 0.7386, 0.6136, 0.7386, 0.6136, 0.5114, 0.6136, 0.7614, 0.3864, 0.7614, 0.375, 0.7386, 0.6136, 0.7386, 0.375, 0.9886, 0.375, 0.75, 0.3864, 0.7614, 0.3864, 0.9886, 0.625, 0.7614, 0.625, 0.9886, 0.6136, 0.9886, 0.6136, 0.7614, 0.1364, 0.5114, 0.375, 0.5114, 0.375, 0.7386, 0.1364, 0.7386])
me_cube_1359.update()
me_cube_1360 = bpy.data.meshes.new('Cube.1360')
me_cube_1360.from_pydata([(-0.909, -0.909, -1.0), (-0.909, -1.0, -0.909), (-1.0, -0.909, -0.909), (-0.909, -1.0, 0.909), (-0.909, -0.909, 1.0), (-1.0, -0.909, 0.909), (-0.909, 0.909, -1.0), (-1.0, 0.909, -0.909), (-0.909, 1.0, -0.909), (-0.909, 0.909, 1.0), (-0.909, 1.0, 0.909), (-1.0, 0.909, 0.909), (0.909, -1.0, -0.909), (1.0, -0.909, -1.0), (0.909, -0.909, 1.0), (0.909, -1.0, 0.909), (1.0, -0.909, 0.909), (0.909, 1.0, -0.909), (1.0, 0.909, -1.0), (0.909, 0.909, 1.0), (1.0, 0.909, 0.909), (0.909, 1.0, 0.909)], [], [(12, 15, 3, 1), (18, 20, 16, 13), (19, 9, 4, 14), (2, 5, 11, 7), (8, 10, 21, 17), (0, 1, 2), (3, 4, 5), (6, 7, 8), (9, 10, 11), (14, 15, 16), (19, 20, 21), (6, 0, 2, 7), (1, 3, 5, 2), (4, 9, 11, 5), (10, 8, 7, 11), (18, 6, 8, 17), (9, 19, 21, 10), (20, 18, 17, 21), (19, 14, 16, 20), (15, 12, 13, 16), (0, 13, 12, 1), (14, 4, 3, 15), (6, 18, 13, 0)])
_uv = me_cube_1360.uv_layers.new(name='UVMap')
_uv.uv.foreach_set('vector', [0.3864, 0.7614, 0.6136, 0.7614, 0.6136, 0.9886, 0.3864, 0.9886, 0.375, 0.5114, 0.6136, 0.5114, 0.6136, 0.7386, 0.375, 0.7386, 0.6364, 0.5114, 0.8636, 0.5114, 0.8636, 0.7386, 0.6364, 0.7386, 0.3864, 0.01137, 0.6136, 0.01137, 0.6136, 0.2386, 0.3864, 0.2386, 0.3864, 0.2614, 0.6136, 0.2614, 0.6136, 0.4886, 0.3864, 0.4886, 0.375, 0.01137, 0.3864, 0.0, 0.3864, 0.01137, 0.6136, 0.0, 0.625, 0.01137, 0.6136, 0.01137, 0.375, 0.2386, 0.3864, 0.2386, 0.3864, 0.25, 0.625, 0.2386, 0.6136, 0.25, 0.6136, 0.2386, 0.625, 0.7614, 0.6136, 0.7614, 0.6136, 0.75, 0.625, 0.4886, 0.6136, 0.5, 0.6136, 0.4886, 0.375, 0.2386, 0.375, 0.01137, 0.3864, 0.01137, 0.3864, 0.2386, 0.3864, 0.0, 0.6136, 0.0, 0.6136, 0.01137, 0.3864, 0.01137, 0.625, 0.01137, 0.625, 0.2386, 0.6136, 0.2386, 0.6136, 0.01137, 0.6136, 0.2614, 0.3864, 0.2614, 0.3864, 0.2386, 0.6136, 0.2386, 0.375, 0.5, 0.375, 0.2614, 0.3864, 0.2614, 0.3864, 0.4886, 0.625, 0.2614, 0.625, 0.4886, 0.6136, 0.4886, 0.6136, 0.2614, 0.6136, 0.5114, 0.375, 0.5114, 0.3864, 0.4886, 0.6136, 0.4886, 0.6364, 0.5114, 0.6364, 0.7386, 0.6136, 0.7386, 0.6136, 0.5114, 0.6136, 0.7614, 0.3864, 0.7614, 0.375, 0.7386, 0.6136, 0.7386, 0.375, 0.9886, 0.375, 0.75, 0.3864, 0.7614, 0.3864, 0.9886, 0.625, 0.7614, 0.625, 0.9886, 0.6136, 0.9886, 0.6136, 0.7614, 0.1364, 0.5114, 0.375, 0.5114, 0.375, 0.7386, 0.1364, 0.7386])
me_cube_1360.update()
me_cube_1361 = bpy.data.meshes.new('Cube.1361')
me_cube_1361.from_pydata([(-0.909, -0.909, -1.0), (-0.909, -1.0, -0.909), (-1.0, -0.909, -0.909), (-0.909, -1.0, 0.909), (-0.909, -0.909, 1.0), (-1.0, -0.909, 0.909), (-0.909, 0.909, -1.0), (-1.0, 0.909, -0.909), (-0.909, 1.0, -0.909), (-0.909, 0.909, 1.0), (-0.909, 1.0, 0.909), (-1.0, 0.909, 0.909), (0.909, -1.0, -0.909), (1.0, -0.909, -1.0), (0.909, -0.909, 1.0), (0.909, -1.0, 0.909), (1.0, -0.909, 0.909), (0.909, 1.0, -0.909), (1.0, 0.909, -1.0), (0.909, 0.909, 1.0), (1.0, 0.909, 0.909), (0.909, 1.0, 0.909)], [], [(12, 15, 3, 1), (18, 20, 16, 13), (19, 9, 4, 14), (2, 5, 11, 7), (8, 10, 21, 17), (0, 1, 2), (3, 4, 5), (6, 7, 8), (9, 10, 11), (14, 15, 16), (19, 20, 21), (6, 0, 2, 7), (1, 3, 5, 2), (4, 9, 11, 5), (10, 8, 7, 11), (18, 6, 8, 17), (9, 19, 21, 10), (20, 18, 17, 21), (19, 14, 16, 20), (15, 12, 13, 16), (0, 13, 12, 1), (14, 4, 3, 15), (6, 18, 13, 0)])
_uv = me_cube_1361.uv_layers.new(name='UVMap')
_uv.uv.foreach_set('vector', [0.3864, 0.7614, 0.6136, 0.7614, 0.6136, 0.9886, 0.3864, 0.9886, 0.375, 0.5114, 0.6136, 0.5114, 0.6136, 0.7386, 0.375, 0.7386, 0.6364, 0.5114, 0.8636, 0.5114, 0.8636, 0.7386, 0.6364, 0.7386, 0.3864, 0.01137, 0.6136, 0.01137, 0.6136, 0.2386, 0.3864, 0.2386, 0.3864, 0.2614, 0.6136, 0.2614, 0.6136, 0.4886, 0.3864, 0.4886, 0.375, 0.01137, 0.3864, 0.0, 0.3864, 0.01137, 0.6136, 0.0, 0.625, 0.01137, 0.6136, 0.01137, 0.375, 0.2386, 0.3864, 0.2386, 0.3864, 0.25, 0.625, 0.2386, 0.6136, 0.25, 0.6136, 0.2386, 0.625, 0.7614, 0.6136, 0.7614, 0.6136, 0.75, 0.625, 0.4886, 0.6136, 0.5, 0.6136, 0.4886, 0.375, 0.2386, 0.375, 0.01137, 0.3864, 0.01137, 0.3864, 0.2386, 0.3864, 0.0, 0.6136, 0.0, 0.6136, 0.01137, 0.3864, 0.01137, 0.625, 0.01137, 0.625, 0.2386, 0.6136, 0.2386, 0.6136, 0.01137, 0.6136, 0.2614, 0.3864, 0.2614, 0.3864, 0.2386, 0.6136, 0.2386, 0.375, 0.5, 0.375, 0.2614, 0.3864, 0.2614, 0.3864, 0.4886, 0.625, 0.2614, 0.625, 0.4886, 0.6136, 0.4886, 0.6136, 0.2614, 0.6136, 0.5114, 0.375, 0.5114, 0.3864, 0.4886, 0.6136, 0.4886, 0.6364, 0.5114, 0.6364, 0.7386, 0.6136, 0.7386, 0.6136, 0.5114, 0.6136, 0.7614, 0.3864, 0.7614, 0.375, 0.7386, 0.6136, 0.7386, 0.375, 0.9886, 0.375, 0.75, 0.3864, 0.7614, 0.3864, 0.9886, 0.625, 0.7614, 0.625, 0.9886, 0.6136, 0.9886, 0.6136, 0.7614, 0.1364, 0.5114, 0.375, 0.5114, 0.375, 0.7386, 0.1364, 0.7386])
me_cube_1361.update()
me_cube_1362 = bpy.data.meshes.new('Cube.1362')
me_cube_1362.from_pydata([(-0.909, -0.909, -1.0), (-0.909, -1.0, -0.909), (-1.0, -0.909, -0.909), (-0.909, -1.0, 0.909), (-0.909, -0.909, 1.0), (-1.0, -0.909, 0.909), (-0.909, 0.909, -1.0), (-1.0, 0.909, -0.909), (-0.909, 1.0, -0.909), (-0.909, 0.909, 1.0), (-0.909, 1.0, 0.909), (-1.0, 0.909, 0.909), (0.909, -1.0, -0.909), (1.0, -0.909, -1.0), (0.909, -0.909, 1.0), (0.909, -1.0, 0.909), (1.0, -0.909, 0.909), (0.909, 1.0, -0.909), (1.0, 0.909, -1.0), (0.909, 0.909, 1.0), (1.0, 0.909, 0.909), (0.909, 1.0, 0.909)], [], [(12, 15, 3, 1), (18, 20, 16, 13), (19, 9, 4, 14), (2, 5, 11, 7), (8, 10, 21, 17), (0, 1, 2), (3, 4, 5), (6, 7, 8), (9, 10, 11), (14, 15, 16), (19, 20, 21), (6, 0, 2, 7), (1, 3, 5, 2), (4, 9, 11, 5), (10, 8, 7, 11), (18, 6, 8, 17), (9, 19, 21, 10), (20, 18, 17, 21), (19, 14, 16, 20), (15, 12, 13, 16), (0, 13, 12, 1), (14, 4, 3, 15), (6, 18, 13, 0)])
_uv = me_cube_1362.uv_layers.new(name='UVMap')
_uv.uv.foreach_set('vector', [0.3864, 0.7614, 0.6136, 0.7614, 0.6136, 0.9886, 0.3864, 0.9886, 0.375, 0.5114, 0.6136, 0.5114, 0.6136, 0.7386, 0.375, 0.7386, 0.6364, 0.5114, 0.8636, 0.5114, 0.8636, 0.7386, 0.6364, 0.7386, 0.3864, 0.01137, 0.6136, 0.01137, 0.6136, 0.2386, 0.3864, 0.2386, 0.3864, 0.2614, 0.6136, 0.2614, 0.6136, 0.4886, 0.3864, 0.4886, 0.375, 0.01137, 0.3864, 0.0, 0.3864, 0.01137, 0.6136, 0.0, 0.625, 0.01137, 0.6136, 0.01137, 0.375, 0.2386, 0.3864, 0.2386, 0.3864, 0.25, 0.625, 0.2386, 0.6136, 0.25, 0.6136, 0.2386, 0.625, 0.7614, 0.6136, 0.7614, 0.6136, 0.75, 0.625, 0.4886, 0.6136, 0.5, 0.6136, 0.4886, 0.375, 0.2386, 0.375, 0.01137, 0.3864, 0.01137, 0.3864, 0.2386, 0.3864, 0.0, 0.6136, 0.0, 0.6136, 0.01137, 0.3864, 0.01137, 0.625, 0.01137, 0.625, 0.2386, 0.6136, 0.2386, 0.6136, 0.01137, 0.6136, 0.2614, 0.3864, 0.2614, 0.3864, 0.2386, 0.6136, 0.2386, 0.375, 0.5, 0.375, 0.2614, 0.3864, 0.2614, 0.3864, 0.4886, 0.625, 0.2614, 0.625, 0.4886, 0.6136, 0.4886, 0.6136, 0.2614, 0.6136, 0.5114, 0.375, 0.5114, 0.3864, 0.4886, 0.6136, 0.4886, 0.6364, 0.5114, 0.6364, 0.7386, 0.6136, 0.7386, 0.6136, 0.5114, 0.6136, 0.7614, 0.3864, 0.7614, 0.375, 0.7386, 0.6136, 0.7386, 0.375, 0.9886, 0.375, 0.75, 0.3864, 0.7614, 0.3864, 0.9886, 0.625, 0.7614, 0.625, 0.9886, 0.6136, 0.9886, 0.6136, 0.7614, 0.1364, 0.5114, 0.375, 0.5114, 0.375, 0.7386, 0.1364, 0.7386])
me_cube_1362.update()
me_cube_1363 = bpy.data.meshes.new('Cube.1363')
me_cube_1363.from_pydata([(-0.909, -0.909, -1.0), (-0.909, -1.0, -0.909), (-1.0, -0.909, -0.909), (-0.909, -1.0, 0.909), (-0.909, -0.909, 1.0), (-1.0, -0.909, 0.909), (-0.909, 0.909, -1.0), (-1.0, 0.909, -0.909), (-0.909, 1.0, -0.909), (-0.909, 0.909, 1.0), (-0.909, 1.0, 0.909), (-1.0, 0.909, 0.909), (0.909, -1.0, -0.909), (1.0, -0.909, -1.0), (0.909, -0.909, 1.0), (0.909, -1.0, 0.909), (1.0, -0.909, 0.909), (0.909, 1.0, -0.909), (1.0, 0.909, -1.0), (0.909, 0.909, 1.0), (1.0, 0.909, 0.909), (0.909, 1.0, 0.909)], [], [(12, 15, 3, 1), (18, 20, 16, 13), (19, 9, 4, 14), (2, 5, 11, 7), (8, 10, 21, 17), (0, 1, 2), (3, 4, 5), (6, 7, 8), (9, 10, 11), (14, 15, 16), (19, 20, 21), (6, 0, 2, 7), (1, 3, 5, 2), (4, 9, 11, 5), (10, 8, 7, 11), (18, 6, 8, 17), (9, 19, 21, 10), (20, 18, 17, 21), (19, 14, 16, 20), (15, 12, 13, 16), (0, 13, 12, 1), (14, 4, 3, 15), (6, 18, 13, 0)])
_uv = me_cube_1363.uv_layers.new(name='UVMap')
_uv.uv.foreach_set('vector', [0.3864, 0.7614, 0.6136, 0.7614, 0.6136, 0.9886, 0.3864, 0.9886, 0.375, 0.5114, 0.6136, 0.5114, 0.6136, 0.7386, 0.375, 0.7386, 0.6364, 0.5114, 0.8636, 0.5114, 0.8636, 0.7386, 0.6364, 0.7386, 0.3864, 0.01137, 0.6136, 0.01137, 0.6136, 0.2386, 0.3864, 0.2386, 0.3864, 0.2614, 0.6136, 0.2614, 0.6136, 0.4886, 0.3864, 0.4886, 0.375, 0.01137, 0.3864, 0.0, 0.3864, 0.01137, 0.6136, 0.0, 0.625, 0.01137, 0.6136, 0.01137, 0.375, 0.2386, 0.3864, 0.2386, 0.3864, 0.25, 0.625, 0.2386, 0.6136, 0.25, 0.6136, 0.2386, 0.625, 0.7614, 0.6136, 0.7614, 0.6136, 0.75, 0.625, 0.4886, 0.6136, 0.5, 0.6136, 0.4886, 0.375, 0.2386, 0.375, 0.01137, 0.3864, 0.01137, 0.3864, 0.2386, 0.3864, 0.0, 0.6136, 0.0, 0.6136, 0.01137, 0.3864, 0.01137, 0.625, 0.01137, 0.625, 0.2386, 0.6136, 0.2386, 0.6136, 0.01137, 0.6136, 0.2614, 0.3864, 0.2614, 0.3864, 0.2386, 0.6136, 0.2386, 0.375, 0.5, 0.375, 0.2614, 0.3864, 0.2614, 0.3864, 0.4886, 0.625, 0.2614, 0.625, 0.4886, 0.6136, 0.4886, 0.6136, 0.2614, 0.6136, 0.5114, 0.375, 0.5114, 0.3864, 0.4886, 0.6136, 0.4886, 0.6364, 0.5114, 0.6364, 0.7386, 0.6136, 0.7386, 0.6136, 0.5114, 0.6136, 0.7614, 0.3864, 0.7614, 0.375, 0.7386, 0.6136, 0.7386, 0.375, 0.9886, 0.375, 0.75, 0.3864, 0.7614, 0.3864, 0.9886, 0.625, 0.7614, 0.625, 0.9886, 0.6136, 0.9886, 0.6136, 0.7614, 0.1364, 0.5114, 0.375, 0.5114, 0.375, 0.7386, 0.1364, 0.7386])
me_cube_1363.update()
me_cube_1364 = bpy.data.meshes.new('Cube.1364')
me_cube_1364.from_pydata([(-0.909, -0.909, -1.0), (-0.909, -1.0, -0.909), (-1.0, -0.909, -0.909), (-0.909, -1.0, 0.909), (-0.909, -0.909, 1.0), (-1.0, -0.909, 0.909), (-0.909, 0.909, -1.0), (-1.0, 0.909, -0.909), (-0.909, 1.0, -0.909), (-0.909, 0.909, 1.0), (-0.909, 1.0, 0.909), (-1.0, 0.909, 0.909), (0.909, -1.0, -0.909), (1.0, -0.909, -1.0), (0.909, -0.909, 1.0), (0.909, -1.0, 0.909), (1.0, -0.909, 0.909), (0.909, 1.0, -0.909), (1.0, 0.909, -1.0), (0.909, 0.909, 1.0), (1.0, 0.909, 0.909), (0.909, 1.0, 0.909)], [], [(12, 15, 3, 1), (18, 20, 16, 13), (19, 9, 4, 14), (2, 5, 11, 7), (8, 10, 21, 17), (0, 1, 2), (3, 4, 5), (6, 7, 8), (9, 10, 11), (14, 15, 16), (19, 20, 21), (6, 0, 2, 7), (1, 3, 5, 2), (4, 9, 11, 5), (10, 8, 7, 11), (18, 6, 8, 17), (9, 19, 21, 10), (20, 18, 17, 21), (19, 14, 16, 20), (15, 12, 13, 16), (0, 13, 12, 1), (14, 4, 3, 15), (6, 18, 13, 0)])
_uv = me_cube_1364.uv_layers.new(name='UVMap')
_uv.uv.foreach_set('vector', [0.3864, 0.7614, 0.6136, 0.7614, 0.6136, 0.9886, 0.3864, 0.9886, 0.375, 0.5114, 0.6136, 0.5114, 0.6136, 0.7386, 0.375, 0.7386, 0.6364, 0.5114, 0.8636, 0.5114, 0.8636, 0.7386, 0.6364, 0.7386, 0.3864, 0.01137, 0.6136, 0.01137, 0.6136, 0.2386, 0.3864, 0.2386, 0.3864, 0.2614, 0.6136, 0.2614, 0.6136, 0.4886, 0.3864, 0.4886, 0.375, 0.01137, 0.3864, 0.0, 0.3864, 0.01137, 0.6136, 0.0, 0.625, 0.01137, 0.6136, 0.01137, 0.375, 0.2386, 0.3864, 0.2386, 0.3864, 0.25, 0.625, 0.2386, 0.6136, 0.25, 0.6136, 0.2386, 0.625, 0.7614, 0.6136, 0.7614, 0.6136, 0.75, 0.625, 0.4886, 0.6136, 0.5, 0.6136, 0.4886, 0.375, 0.2386, 0.375, 0.01137, 0.3864, 0.01137, 0.3864, 0.2386, 0.3864, 0.0, 0.6136, 0.0, 0.6136, 0.01137, 0.3864, 0.01137, 0.625, 0.01137, 0.625, 0.2386, 0.6136, 0.2386, 0.6136, 0.01137, 0.6136, 0.2614, 0.3864, 0.2614, 0.3864, 0.2386, 0.6136, 0.2386, 0.375, 0.5, 0.375, 0.2614, 0.3864, 0.2614, 0.3864, 0.4886, 0.625, 0.2614, 0.625, 0.4886, 0.6136, 0.4886, 0.6136, 0.2614, 0.6136, 0.5114, 0.375, 0.5114, 0.3864, 0.4886, 0.6136, 0.4886, 0.6364, 0.5114, 0.6364, 0.7386, 0.6136, 0.7386, 0.6136, 0.5114, 0.6136, 0.7614, 0.3864, 0.7614, 0.375, 0.7386, 0.6136, 0.7386, 0.375, 0.9886, 0.375, 0.75, 0.3864, 0.7614, 0.3864, 0.9886, 0.625, 0.7614, 0.625, 0.9886, 0.6136, 0.9886, 0.6136, 0.7614, 0.1364, 0.5114, 0.375, 0.5114, 0.375, 0.7386, 0.1364, 0.7386])
me_cube_1364.update()
me_cube_1365 = bpy.data.meshes.new('Cube.1365')
me_cube_1365.from_pydata([(-0.909, -0.909, -1.0), (-0.909, -1.0, -0.909), (-1.0, -0.909, -0.909), (-0.909, -1.0, 0.909), (-0.909, -0.909, 1.0), (-1.0, -0.909, 0.909), (-0.909, 0.909, -1.0), (-1.0, 0.909, -0.909), (-0.909, 1.0, -0.909), (-0.909, 0.909, 1.0), (-0.909, 1.0, 0.909), (-1.0, 0.909, 0.909), (0.909, -1.0, -0.909), (1.0, -0.909, -1.0), (0.909, -0.909, 1.0), (0.909, -1.0, 0.909), (1.0, -0.909, 0.909), (0.909, 1.0, -0.909), (1.0, 0.909, -1.0), (0.909, 0.909, 1.0), (1.0, 0.909, 0.909), (0.909, 1.0, 0.909)], [], [(12, 15, 3, 1), (18, 20, 16, 13), (19, 9, 4, 14), (2, 5, 11, 7), (8, 10, 21, 17), (0, 1, 2), (3, 4, 5), (6, 7, 8), (9, 10, 11), (14, 15, 16), (19, 20, 21), (6, 0, 2, 7), (1, 3, 5, 2), (4, 9, 11, 5), (10, 8, 7, 11), (18, 6, 8, 17), (9, 19, 21, 10), (20, 18, 17, 21), (19, 14, 16, 20), (15, 12, 13, 16), (0, 13, 12, 1), (14, 4, 3, 15), (6, 18, 13, 0)])
_uv = me_cube_1365.uv_layers.new(name='UVMap')
_uv.uv.foreach_set('vector', [0.3864, 0.7614, 0.6136, 0.7614, 0.6136, 0.9886, 0.3864, 0.9886, 0.375, 0.5114, 0.6136, 0.5114, 0.6136, 0.7386, 0.375, 0.7386, 0.6364, 0.5114, 0.8636, 0.5114, 0.8636, 0.7386, 0.6364, 0.7386, 0.3864, 0.01137, 0.6136, 0.01137, 0.6136, 0.2386, 0.3864, 0.2386, 0.3864, 0.2614, 0.6136, 0.2614, 0.6136, 0.4886, 0.3864, 0.4886, 0.375, 0.01137, 0.3864, 0.0, 0.3864, 0.01137, 0.6136, 0.0, 0.625, 0.01137, 0.6136, 0.01137, 0.375, 0.2386, 0.3864, 0.2386, 0.3864, 0.25, 0.625, 0.2386, 0.6136, 0.25, 0.6136, 0.2386, 0.625, 0.7614, 0.6136, 0.7614, 0.6136, 0.75, 0.625, 0.4886, 0.6136, 0.5, 0.6136, 0.4886, 0.375, 0.2386, 0.375, 0.01137, 0.3864, 0.01137, 0.3864, 0.2386, 0.3864, 0.0, 0.6136, 0.0, 0.6136, 0.01137, 0.3864, 0.01137, 0.625, 0.01137, 0.625, 0.2386, 0.6136, 0.2386, 0.6136, 0.01137, 0.6136, 0.2614, 0.3864, 0.2614, 0.3864, 0.2386, 0.6136, 0.2386, 0.375, 0.5, 0.375, 0.2614, 0.3864, 0.2614, 0.3864, 0.4886, 0.625, 0.2614, 0.625, 0.4886, 0.6136, 0.4886, 0.6136, 0.2614, 0.6136, 0.5114, 0.375, 0.5114, 0.3864, 0.4886, 0.6136, 0.4886, 0.6364, 0.5114, 0.6364, 0.7386, 0.6136, 0.7386, 0.6136, 0.5114, 0.6136, 0.7614, 0.3864, 0.7614, 0.375, 0.7386, 0.6136, 0.7386, 0.375, 0.9886, 0.375, 0.75, 0.3864, 0.7614, 0.3864, 0.9886, 0.625, 0.7614, 0.625, 0.9886, 0.6136, 0.9886, 0.6136, 0.7614, 0.1364, 0.5114, 0.375, 0.5114, 0.375, 0.7386, 0.1364, 0.7386])
me_cube_1365.update()
me_cube_1366 = bpy.data.meshes.new('Cube.1366')
me_cube_1366.from_pydata([(-0.909, -0.909, -1.0), (-0.909, -1.0, -0.909), (-1.0, -0.909, -0.909), (-0.909, -1.0, 0.909), (-0.909, -0.909, 1.0), (-1.0, -0.909, 0.909), (-0.909, 0.909, -1.0), (-1.0, 0.909, -0.909), (-0.909, 1.0, -0.909), (-0.909, 0.909, 1.0), (-0.909, 1.0, 0.909), (-1.0, 0.909, 0.909), (0.909, -1.0, -0.909), (1.0, -0.909, -1.0), (0.909, -0.909, 1.0), (0.909, -1.0, 0.909), (1.0, -0.909, 0.909), (0.909, 1.0, -0.909), (1.0, 0.909, -1.0), (0.909, 0.909, 1.0), (1.0, 0.909, 0.909), (0.909, 1.0, 0.909)], [], [(12, 15, 3, 1), (18, 20, 16, 13), (19, 9, 4, 14), (2, 5, 11, 7), (8, 10, 21, 17), (0, 1, 2), (3, 4, 5), (6, 7, 8), (9, 10, 11), (14, 15, 16), (19, 20, 21), (6, 0, 2, 7), (1, 3, 5, 2), (4, 9, 11, 5), (10, 8, 7, 11), (18, 6, 8, 17), (9, 19, 21, 10), (20, 18, 17, 21), (19, 14, 16, 20), (15, 12, 13, 16), (0, 13, 12, 1), (14, 4, 3, 15), (6, 18, 13, 0)])
_uv = me_cube_1366.uv_layers.new(name='UVMap')
_uv.uv.foreach_set('vector', [0.3864, 0.7614, 0.6136, 0.7614, 0.6136, 0.9886, 0.3864, 0.9886, 0.375, 0.5114, 0.6136, 0.5114, 0.6136, 0.7386, 0.375, 0.7386, 0.6364, 0.5114, 0.8636, 0.5114, 0.8636, 0.7386, 0.6364, 0.7386, 0.3864, 0.01137, 0.6136, 0.01137, 0.6136, 0.2386, 0.3864, 0.2386, 0.3864, 0.2614, 0.6136, 0.2614, 0.6136, 0.4886, 0.3864, 0.4886, 0.375, 0.01137, 0.3864, 0.0, 0.3864, 0.01137, 0.6136, 0.0, 0.625, 0.01137, 0.6136, 0.01137, 0.375, 0.2386, 0.3864, 0.2386, 0.3864, 0.25, 0.625, 0.2386, 0.6136, 0.25, 0.6136, 0.2386, 0.625, 0.7614, 0.6136, 0.7614, 0.6136, 0.75, 0.625, 0.4886, 0.6136, 0.5, 0.6136, 0.4886, 0.375, 0.2386, 0.375, 0.01137, 0.3864, 0.01137, 0.3864, 0.2386, 0.3864, 0.0, 0.6136, 0.0, 0.6136, 0.01137, 0.3864, 0.01137, 0.625, 0.01137, 0.625, 0.2386, 0.6136, 0.2386, 0.6136, 0.01137, 0.6136, 0.2614, 0.3864, 0.2614, 0.3864, 0.2386, 0.6136, 0.2386, 0.375, 0.5, 0.375, 0.2614, 0.3864, 0.2614, 0.3864, 0.4886, 0.625, 0.2614, 0.625, 0.4886, 0.6136, 0.4886, 0.6136, 0.2614, 0.6136, 0.5114, 0.375, 0.5114, 0.3864, 0.4886, 0.6136, 0.4886, 0.6364, 0.5114, 0.6364, 0.7386, 0.6136, 0.7386, 0.6136, 0.5114, 0.6136, 0.7614, 0.3864, 0.7614, 0.375, 0.7386, 0.6136, 0.7386, 0.375, 0.9886, 0.375, 0.75, 0.3864, 0.7614, 0.3864, 0.9886, 0.625, 0.7614, 0.625, 0.9886, 0.6136, 0.9886, 0.6136, 0.7614, 0.1364, 0.5114, 0.375, 0.5114, 0.375, 0.7386, 0.1364, 0.7386])
me_cube_1366.update()
me_cube_1367 = bpy.data.meshes.new('Cube.1367')
me_cube_1367.from_pydata([(-0.909, -0.909, -1.0), (-0.909, -1.0, -0.909), (-1.0, -0.909, -0.909), (-0.909, -1.0, 0.909), (-0.909, -0.909, 1.0), (-1.0, -0.909, 0.909), (-0.909, 0.909, -1.0), (-1.0, 0.909, -0.909), (-0.909, 1.0, -0.909), (-0.909, 0.909, 1.0), (-0.909, 1.0, 0.909), (-1.0, 0.909, 0.909), (0.909, -1.0, -0.909), (1.0, -0.909, -1.0), (0.909, -0.909, 1.0), (0.909, -1.0, 0.909), (1.0, -0.909, 0.909), (0.909, 1.0, -0.909), (1.0, 0.909, -1.0), (0.909, 0.909, 1.0), (1.0, 0.909, 0.909), (0.909, 1.0, 0.909)], [], [(12, 15, 3, 1), (18, 20, 16, 13), (19, 9, 4, 14), (2, 5, 11, 7), (8, 10, 21, 17), (0, 1, 2), (3, 4, 5), (6, 7, 8), (9, 10, 11), (14, 15, 16), (19, 20, 21), (6, 0, 2, 7), (1, 3, 5, 2), (4, 9, 11, 5), (10, 8, 7, 11), (18, 6, 8, 17), (9, 19, 21, 10), (20, 18, 17, 21), (19, 14, 16, 20), (15, 12, 13, 16), (0, 13, 12, 1), (14, 4, 3, 15), (6, 18, 13, 0)])
_uv = me_cube_1367.uv_layers.new(name='UVMap')
_uv.uv.foreach_set('vector', [0.3864, 0.7614, 0.6136, 0.7614, 0.6136, 0.9886, 0.3864, 0.9886, 0.375, 0.5114, 0.6136, 0.5114, 0.6136, 0.7386, 0.375, 0.7386, 0.6364, 0.5114, 0.8636, 0.5114, 0.8636, 0.7386, 0.6364, 0.7386, 0.3864, 0.01137, 0.6136, 0.01137, 0.6136, 0.2386, 0.3864, 0.2386, 0.3864, 0.2614, 0.6136, 0.2614, 0.6136, 0.4886, 0.3864, 0.4886, 0.375, 0.01137, 0.3864, 0.0, 0.3864, 0.01137, 0.6136, 0.0, 0.625, 0.01137, 0.6136, 0.01137, 0.375, 0.2386, 0.3864, 0.2386, 0.3864, 0.25, 0.625, 0.2386, 0.6136, 0.25, 0.6136, 0.2386, 0.625, 0.7614, 0.6136, 0.7614, 0.6136, 0.75, 0.625, 0.4886, 0.6136, 0.5, 0.6136, 0.4886, 0.375, 0.2386, 0.375, 0.01137, 0.3864, 0.01137, 0.3864, 0.2386, 0.3864, 0.0, 0.6136, 0.0, 0.6136, 0.01137, 0.3864, 0.01137, 0.625, 0.01137, 0.625, 0.2386, 0.6136, 0.2386, 0.6136, 0.01137, 0.6136, 0.2614, 0.3864, 0.2614, 0.3864, 0.2386, 0.6136, 0.2386, 0.375, 0.5, 0.375, 0.2614, 0.3864, 0.2614, 0.3864, 0.4886, 0.625, 0.2614, 0.625, 0.4886, 0.6136, 0.4886, 0.6136, 0.2614, 0.6136, 0.5114, 0.375, 0.5114, 0.3864, 0.4886, 0.6136, 0.4886, 0.6364, 0.5114, 0.6364, 0.7386, 0.6136, 0.7386, 0.6136, 0.5114, 0.6136, 0.7614, 0.3864, 0.7614, 0.375, 0.7386, 0.6136, 0.7386, 0.375, 0.9886, 0.375, 0.75, 0.3864, 0.7614, 0.3864, 0.9886, 0.625, 0.7614, 0.625, 0.9886, 0.6136, 0.9886, 0.6136, 0.7614, 0.1364, 0.5114, 0.375, 0.5114, 0.375, 0.7386, 0.1364, 0.7386])
me_cube_1367.update()
me_cube_1368 = bpy.data.meshes.new('Cube.1368')
me_cube_1368.from_pydata([(-0.909, -0.909, -1.0), (-0.909, -1.0, -0.909), (-1.0, -0.909, -0.909), (-0.909, -1.0, 0.909), (-0.909, -0.909, 1.0), (-1.0, -0.909, 0.909), (-0.909, 0.909, -1.0), (-1.0, 0.909, -0.909), (-0.909, 1.0, -0.909), (-0.909, 0.909, 1.0), (-0.909, 1.0, 0.909), (-1.0, 0.909, 0.909), (0.909, -1.0, -0.909), (1.0, -0.909, -1.0), (0.909, -0.909, 1.0), (0.909, -1.0, 0.909), (1.0, -0.909, 0.909), (0.909, 1.0, -0.909), (1.0, 0.909, -1.0), (0.909, 0.909, 1.0), (1.0, 0.909, 0.909), (0.909, 1.0, 0.909)], [], [(12, 15, 3, 1), (18, 20, 16, 13), (19, 9, 4, 14), (2, 5, 11, 7), (8, 10, 21, 17), (0, 1, 2), (3, 4, 5), (6, 7, 8), (9, 10, 11), (14, 15, 16), (19, 20, 21), (6, 0, 2, 7), (1, 3, 5, 2), (4, 9, 11, 5), (10, 8, 7, 11), (18, 6, 8, 17), (9, 19, 21, 10), (20, 18, 17, 21), (19, 14, 16, 20), (15, 12, 13, 16), (0, 13, 12, 1), (14, 4, 3, 15), (6, 18, 13, 0)])
_uv = me_cube_1368.uv_layers.new(name='UVMap')
_uv.uv.foreach_set('vector', [0.3864, 0.7614, 0.6136, 0.7614, 0.6136, 0.9886, 0.3864, 0.9886, 0.375, 0.5114, 0.6136, 0.5114, 0.6136, 0.7386, 0.375, 0.7386, 0.6364, 0.5114, 0.8636, 0.5114, 0.8636, 0.7386, 0.6364, 0.7386, 0.3864, 0.01137, 0.6136, 0.01137, 0.6136, 0.2386, 0.3864, 0.2386, 0.3864, 0.2614, 0.6136, 0.2614, 0.6136, 0.4886, 0.3864, 0.4886, 0.375, 0.01137, 0.3864, 0.0, 0.3864, 0.01137, 0.6136, 0.0, 0.625, 0.01137, 0.6136, 0.01137, 0.375, 0.2386, 0.3864, 0.2386, 0.3864, 0.25, 0.625, 0.2386, 0.6136, 0.25, 0.6136, 0.2386, 0.625, 0.7614, 0.6136, 0.7614, 0.6136, 0.75, 0.625, 0.4886, 0.6136, 0.5, 0.6136, 0.4886, 0.375, 0.2386, 0.375, 0.01137, 0.3864, 0.01137, 0.3864, 0.2386, 0.3864, 0.0, 0.6136, 0.0, 0.6136, 0.01137, 0.3864, 0.01137, 0.625, 0.01137, 0.625, 0.2386, 0.6136, 0.2386, 0.6136, 0.01137, 0.6136, 0.2614, 0.3864, 0.2614, 0.3864, 0.2386, 0.6136, 0.2386, 0.375, 0.5, 0.375, 0.2614, 0.3864, 0.2614, 0.3864, 0.4886, 0.625, 0.2614, 0.625, 0.4886, 0.6136, 0.4886, 0.6136, 0.2614, 0.6136, 0.5114, 0.375, 0.5114, 0.3864, 0.4886, 0.6136, 0.4886, 0.6364, 0.5114, 0.6364, 0.7386, 0.6136, 0.7386, 0.6136, 0.5114, 0.6136, 0.7614, 0.3864, 0.7614, 0.375, 0.7386, 0.6136, 0.7386, 0.375, 0.9886, 0.375, 0.75, 0.3864, 0.7614, 0.3864, 0.9886, 0.625, 0.7614, 0.625, 0.9886, 0.6136, 0.9886, 0.6136, 0.7614, 0.1364, 0.5114, 0.375, 0.5114, 0.375, 0.7386, 0.1364, 0.7386])
me_cube_1368.update()
me_cube_1369 = bpy.data.meshes.new('Cube.1369')
me_cube_1369.from_pydata([(-0.909, -0.909, -1.0), (-0.909, -1.0, -0.909), (-1.0, -0.909, -0.909), (-0.909, -1.0, 0.909), (-0.909, -0.909, 1.0), (-1.0, -0.909, 0.909), (-0.909, 0.909, -1.0), (-1.0, 0.909, -0.909), (-0.909, 1.0, -0.909), (-0.909, 0.909, 1.0), (-0.909, 1.0, 0.909), (-1.0, 0.909, 0.909), (0.909, -1.0, -0.909), (1.0, -0.909, -1.0), (0.909, -0.909, 1.0), (0.909, -1.0, 0.909), (1.0, -0.909, 0.909), (0.909, 1.0, -0.909), (1.0, 0.909, -1.0), (0.909, 0.909, 1.0), (1.0, 0.909, 0.909), (0.909, 1.0, 0.909)], [], [(12, 15, 3, 1), (18, 20, 16, 13), (19, 9, 4, 14), (2, 5, 11, 7), (8, 10, 21, 17), (0, 1, 2), (3, 4, 5), (6, 7, 8), (9, 10, 11), (14, 15, 16), (19, 20, 21), (6, 0, 2, 7), (1, 3, 5, 2), (4, 9, 11, 5), (10, 8, 7, 11), (18, 6, 8, 17), (9, 19, 21, 10), (20, 18, 17, 21), (19, 14, 16, 20), (15, 12, 13, 16), (0, 13, 12, 1), (14, 4, 3, 15), (6, 18, 13, 0)])
_uv = me_cube_1369.uv_layers.new(name='UVMap')
_uv.uv.foreach_set('vector', [0.3864, 0.7614, 0.6136, 0.7614, 0.6136, 0.9886, 0.3864, 0.9886, 0.375, 0.5114, 0.6136, 0.5114, 0.6136, 0.7386, 0.375, 0.7386, 0.6364, 0.5114, 0.8636, 0.5114, 0.8636, 0.7386, 0.6364, 0.7386, 0.3864, 0.01137, 0.6136, 0.01137, 0.6136, 0.2386, 0.3864, 0.2386, 0.3864, 0.2614, 0.6136, 0.2614, 0.6136, 0.4886, 0.3864, 0.4886, 0.375, 0.01137, 0.3864, 0.0, 0.3864, 0.01137, 0.6136, 0.0, 0.625, 0.01137, 0.6136, 0.01137, 0.375, 0.2386, 0.3864, 0.2386, 0.3864, 0.25, 0.625, 0.2386, 0.6136, 0.25, 0.6136, 0.2386, 0.625, 0.7614, 0.6136, 0.7614, 0.6136, 0.75, 0.625, 0.4886, 0.6136, 0.5, 0.6136, 0.4886, 0.375, 0.2386, 0.375, 0.01137, 0.3864, 0.01137, 0.3864, 0.2386, 0.3864, 0.0, 0.6136, 0.0, 0.6136, 0.01137, 0.3864, 0.01137, 0.625, 0.01137, 0.625, 0.2386, 0.6136, 0.2386, 0.6136, 0.01137, 0.6136, 0.2614, 0.3864, 0.2614, 0.3864, 0.2386, 0.6136, 0.2386, 0.375, 0.5, 0.375, 0.2614, 0.3864, 0.2614, 0.3864, 0.4886, 0.625, 0.2614, 0.625, 0.4886, 0.6136, 0.4886, 0.6136, 0.2614, 0.6136, 0.5114, 0.375, 0.5114, 0.3864, 0.4886, 0.6136, 0.4886, 0.6364, 0.5114, 0.6364, 0.7386, 0.6136, 0.7386, 0.6136, 0.5114, 0.6136, 0.7614, 0.3864, 0.7614, 0.375, 0.7386, 0.6136, 0.7386, 0.375, 0.9886, 0.375, 0.75, 0.3864, 0.7614, 0.3864, 0.9886, 0.625, 0.7614, 0.625, 0.9886, 0.6136, 0.9886, 0.6136, 0.7614, 0.1364, 0.5114, 0.375, 0.5114, 0.375, 0.7386, 0.1364, 0.7386])
me_cube_1369.update()
me_cube_1370 = bpy.data.meshes.new('Cube.1370')
me_cube_1370.from_pydata([(-0.909, -0.909, -1.0), (-0.909, -1.0, -0.909), (-1.0, -0.909, -0.909), (-0.909, -1.0, 0.909), (-0.909, -0.909, 1.0), (-1.0, -0.909, 0.909), (-0.909, 0.909, -1.0), (-1.0, 0.909, -0.909), (-0.909, 1.0, -0.909), (-0.909, 0.909, 1.0), (-0.909, 1.0, 0.909), (-1.0, 0.909, 0.909), (0.909, -1.0, -0.909), (1.0, -0.909, -1.0), (0.909, -0.909, 1.0), (0.909, -1.0, 0.909), (1.0, -0.909, 0.909), (0.909, 1.0, -0.909), (1.0, 0.909, -1.0), (0.909, 0.909, 1.0), (1.0, 0.909, 0.909), (0.909, 1.0, 0.909)], [], [(12, 15, 3, 1), (18, 20, 16, 13), (19, 9, 4, 14), (2, 5, 11, 7), (8, 10, 21, 17), (0, 1, 2), (3, 4, 5), (6, 7, 8), (9, 10, 11), (14, 15, 16), (19, 20, 21), (6, 0, 2, 7), (1, 3, 5, 2), (4, 9, 11, 5), (10, 8, 7, 11), (18, 6, 8, 17), (9, 19, 21, 10), (20, 18, 17, 21), (19, 14, 16, 20), (15, 12, 13, 16), (0, 13, 12, 1), (14, 4, 3, 15), (6, 18, 13, 0)])
_uv = me_cube_1370.uv_layers.new(name='UVMap')
_uv.uv.foreach_set('vector', [0.3864, 0.7614, 0.6136, 0.7614, 0.6136, 0.9886, 0.3864, 0.9886, 0.375, 0.5114, 0.6136, 0.5114, 0.6136, 0.7386, 0.375, 0.7386, 0.6364, 0.5114, 0.8636, 0.5114, 0.8636, 0.7386, 0.6364, 0.7386, 0.3864, 0.01137, 0.6136, 0.01137, 0.6136, 0.2386, 0.3864, 0.2386, 0.3864, 0.2614, 0.6136, 0.2614, 0.6136, 0.4886, 0.3864, 0.4886, 0.375, 0.01137, 0.3864, 0.0, 0.3864, 0.01137, 0.6136, 0.0, 0.625, 0.01137, 0.6136, 0.01137, 0.375, 0.2386, 0.3864, 0.2386, 0.3864, 0.25, 0.625, 0.2386, 0.6136, 0.25, 0.6136, 0.2386, 0.625, 0.7614, 0.6136, 0.7614, 0.6136, 0.75, 0.625, 0.4886, 0.6136, 0.5, 0.6136, 0.4886, 0.375, 0.2386, 0.375, 0.01137, 0.3864, 0.01137, 0.3864, 0.2386, 0.3864, 0.0, 0.6136, 0.0, 0.6136, 0.01137, 0.3864, 0.01137, 0.625, 0.01137, 0.625, 0.2386, 0.6136, 0.2386, 0.6136, 0.01137, 0.6136, 0.2614, 0.3864, 0.2614, 0.3864, 0.2386, 0.6136, 0.2386, 0.375, 0.5, 0.375, 0.2614, 0.3864, 0.2614, 0.3864, 0.4886, 0.625, 0.2614, 0.625, 0.4886, 0.6136, 0.4886, 0.6136, 0.2614, 0.6136, 0.5114, 0.375, 0.5114, 0.3864, 0.4886, 0.6136, 0.4886, 0.6364, 0.5114, 0.6364, 0.7386, 0.6136, 0.7386, 0.6136, 0.5114, 0.6136, 0.7614, 0.3864, 0.7614, 0.375, 0.7386, 0.6136, 0.7386, 0.375, 0.9886, 0.375, 0.75, 0.3864, 0.7614, 0.3864, 0.9886, 0.625, 0.7614, 0.625, 0.9886, 0.6136, 0.9886, 0.6136, 0.7614, 0.1364, 0.5114, 0.375, 0.5114, 0.375, 0.7386, 0.1364, 0.7386])
me_cube_1370.update()
me_cube_1371 = bpy.data.meshes.new('Cube.1371')
me_cube_1371.from_pydata([(-0.909, -0.909, -1.0), (-0.909, -1.0, -0.909), (-1.0, -0.909, -0.909), (-0.909, -1.0, 0.909), (-0.909, -0.909, 1.0), (-1.0, -0.909, 0.909), (-0.909, 0.909, -1.0), (-1.0, 0.909, -0.909), (-0.909, 1.0, -0.909), (-0.909, 0.909, 1.0), (-0.909, 1.0, 0.909), (-1.0, 0.909, 0.909), (0.909, -1.0, -0.909), (1.0, -0.909, -1.0), (0.909, -0.909, 1.0), (0.909, -1.0, 0.909), (1.0, -0.909, 0.909), (0.909, 1.0, -0.909), (1.0, 0.909, -1.0), (0.909, 0.909, 1.0), (1.0, 0.909, 0.909), (0.909, 1.0, 0.909)], [], [(12, 15, 3, 1), (18, 20, 16, 13), (19, 9, 4, 14), (2, 5, 11, 7), (8, 10, 21, 17), (0, 1, 2), (3, 4, 5), (6, 7, 8), (9, 10, 11), (14, 15, 16), (19, 20, 21), (6, 0, 2, 7), (1, 3, 5, 2), (4, 9, 11, 5), (10, 8, 7, 11), (18, 6, 8, 17), (9, 19, 21, 10), (20, 18, 17, 21), (19, 14, 16, 20), (15, 12, 13, 16), (0, 13, 12, 1), (14, 4, 3, 15), (6, 18, 13, 0)])
_uv = me_cube_1371.uv_layers.new(name='UVMap')
_uv.uv.foreach_set('vector', [0.3864, 0.7614, 0.6136, 0.7614, 0.6136, 0.9886, 0.3864, 0.9886, 0.375, 0.5114, 0.6136, 0.5114, 0.6136, 0.7386, 0.375, 0.7386, 0.6364, 0.5114, 0.8636, 0.5114, 0.8636, 0.7386, 0.6364, 0.7386, 0.3864, 0.01137, 0.6136, 0.01137, 0.6136, 0.2386, 0.3864, 0.2386, 0.3864, 0.2614, 0.6136, 0.2614, 0.6136, 0.4886, 0.3864, 0.4886, 0.375, 0.01137, 0.3864, 0.0, 0.3864, 0.01137, 0.6136, 0.0, 0.625, 0.01137, 0.6136, 0.01137, 0.375, 0.2386, 0.3864, 0.2386, 0.3864, 0.25, 0.625, 0.2386, 0.6136, 0.25, 0.6136, 0.2386, 0.625, 0.7614, 0.6136, 0.7614, 0.6136, 0.75, 0.625, 0.4886, 0.6136, 0.5, 0.6136, 0.4886, 0.375, 0.2386, 0.375, 0.01137, 0.3864, 0.01137, 0.3864, 0.2386, 0.3864, 0.0, 0.6136, 0.0, 0.6136, 0.01137, 0.3864, 0.01137, 0.625, 0.01137, 0.625, 0.2386, 0.6136, 0.2386, 0.6136, 0.01137, 0.6136, 0.2614, 0.3864, 0.2614, 0.3864, 0.2386, 0.6136, 0.2386, 0.375, 0.5, 0.375, 0.2614, 0.3864, 0.2614, 0.3864, 0.4886, 0.625, 0.2614, 0.625, 0.4886, 0.6136, 0.4886, 0.6136, 0.2614, 0.6136, 0.5114, 0.375, 0.5114, 0.3864, 0.4886, 0.6136, 0.4886, 0.6364, 0.5114, 0.6364, 0.7386, 0.6136, 0.7386, 0.6136, 0.5114, 0.6136, 0.7614, 0.3864, 0.7614, 0.375, 0.7386, 0.6136, 0.7386, 0.375, 0.9886, 0.375, 0.75, 0.3864, 0.7614, 0.3864, 0.9886, 0.625, 0.7614, 0.625, 0.9886, 0.6136, 0.9886, 0.6136, 0.7614, 0.1364, 0.5114, 0.375, 0.5114, 0.375, 0.7386, 0.1364, 0.7386])
me_cube_1371.update()
me_cube_1372 = bpy.data.meshes.new('Cube.1372')
me_cube_1372.from_pydata([(-0.909, -0.909, -1.0), (-0.909, -1.0, -0.909), (-1.0, -0.909, -0.909), (-0.909, -1.0, 0.909), (-0.909, -0.909, 1.0), (-1.0, -0.909, 0.909), (-0.909, 0.909, -1.0), (-1.0, 0.909, -0.909), (-0.909, 1.0, -0.909), (-0.909, 0.909, 1.0), (-0.909, 1.0, 0.909), (-1.0, 0.909, 0.909), (0.909, -1.0, -0.909), (1.0, -0.909, -1.0), (0.909, -0.909, 1.0), (0.909, -1.0, 0.909), (1.0, -0.909, 0.909), (0.909, 1.0, -0.909), (1.0, 0.909, -1.0), (0.909, 0.909, 1.0), (1.0, 0.909, 0.909), (0.909, 1.0, 0.909)], [], [(12, 15, 3, 1), (18, 20, 16, 13), (19, 9, 4, 14), (2, 5, 11, 7), (8, 10, 21, 17), (0, 1, 2), (3, 4, 5), (6, 7, 8), (9, 10, 11), (14, 15, 16), (19, 20, 21), (6, 0, 2, 7), (1, 3, 5, 2), (4, 9, 11, 5), (10, 8, 7, 11), (18, 6, 8, 17), (9, 19, 21, 10), (20, 18, 17, 21), (19, 14, 16, 20), (15, 12, 13, 16), (0, 13, 12, 1), (14, 4, 3, 15), (6, 18, 13, 0)])
_uv = me_cube_1372.uv_layers.new(name='UVMap')
_uv.uv.foreach_set('vector', [0.3864, 0.7614, 0.6136, 0.7614, 0.6136, 0.9886, 0.3864, 0.9886, 0.375, 0.5114, 0.6136, 0.5114, 0.6136, 0.7386, 0.375, 0.7386, 0.6364, 0.5114, 0.8636, 0.5114, 0.8636, 0.7386, 0.6364, 0.7386, 0.3864, 0.01137, 0.6136, 0.01137, 0.6136, 0.2386, 0.3864, 0.2386, 0.3864, 0.2614, 0.6136, 0.2614, 0.6136, 0.4886, 0.3864, 0.4886, 0.375, 0.01137, 0.3864, 0.0, 0.3864, 0.01137, 0.6136, 0.0, 0.625, 0.01137, 0.6136, 0.01137, 0.375, 0.2386, 0.3864, 0.2386, 0.3864, 0.25, 0.625, 0.2386, 0.6136, 0.25, 0.6136, 0.2386, 0.625, 0.7614, 0.6136, 0.7614, 0.6136, 0.75, 0.625, 0.4886, 0.6136, 0.5, 0.6136, 0.4886, 0.375, 0.2386, 0.375, 0.01137, 0.3864, 0.01137, 0.3864, 0.2386, 0.3864, 0.0, 0.6136, 0.0, 0.6136, 0.01137, 0.3864, 0.01137, 0.625, 0.01137, 0.625, 0.2386, 0.6136, 0.2386, 0.6136, 0.01137, 0.6136, 0.2614, 0.3864, 0.2614, 0.3864, 0.2386, 0.6136, 0.2386, 0.375, 0.5, 0.375, 0.2614, 0.3864, 0.2614, 0.3864, 0.4886, 0.625, 0.2614, 0.625, 0.4886, 0.6136, 0.4886, 0.6136, 0.2614, 0.6136, 0.5114, 0.375, 0.5114, 0.3864, 0.4886, 0.6136, 0.4886, 0.6364, 0.5114, 0.6364, 0.7386, 0.6136, 0.7386, 0.6136, 0.5114, 0.6136, 0.7614, 0.3864, 0.7614, 0.375, 0.7386, 0.6136, 0.7386, 0.375, 0.9886, 0.375, 0.75, 0.3864, 0.7614, 0.3864, 0.9886, 0.625, 0.7614, 0.625, 0.9886, 0.6136, 0.9886, 0.6136, 0.7614, 0.1364, 0.5114, 0.375, 0.5114, 0.375, 0.7386, 0.1364, 0.7386])
me_cube_1372.update()

# ---- objects
ob_camera = bpy.data.objects.new('Camera', cam_camera)
ob_plane = bpy.data.objects.new('Plane', me_plane_002)
ob_cube = bpy.data.objects.new('Cube', me_cube_1346)
ob_cube_001 = bpy.data.objects.new('Cube.001', me_cube_1347)
ob_cube_002 = bpy.data.objects.new('Cube.002', me_cube_1348)
ob_cube_003 = bpy.data.objects.new('Cube.003', me_cube_1349)
ob_cube_004 = bpy.data.objects.new('Cube.004', me_cube_1350)
ob_cube_005 = bpy.data.objects.new('Cube.005', me_cube_1351)
ob_cube_006 = bpy.data.objects.new('Cube.006', me_cube_1352)
ob_cube_007 = bpy.data.objects.new('Cube.007', me_cube_1353)
ob_cube_008 = bpy.data.objects.new('Cube.008', me_cube_1354)
ob_cube_009 = bpy.data.objects.new('Cube.009', me_cube_1355)
ob_cube_010 = bpy.data.objects.new('Cube.010', me_cube_1356)
ob_cube_011 = bpy.data.objects.new('Cube.011', me_cube_1357)
ob_cube_012 = bpy.data.objects.new('Cube.012', me_cube_1358)
ob_cube_013 = bpy.data.objects.new('Cube.013', me_cube_1359)
ob_cube_014 = bpy.data.objects.new('Cube.014', me_cube_1360)
ob_cube_015 = bpy.data.objects.new('Cube.015', me_cube_1361)
ob_cube_016 = bpy.data.objects.new('Cube.016', me_cube_1362)
ob_cube_017 = bpy.data.objects.new('Cube.017', me_cube_1363)
ob_cube_018 = bpy.data.objects.new('Cube.018', me_cube_1364)
ob_cube_019 = bpy.data.objects.new('Cube.019', me_cube_1365)
ob_cube_020 = bpy.data.objects.new('Cube.020', me_cube_1366)
ob_cube_021 = bpy.data.objects.new('Cube.021', me_cube_1367)
ob_cube_022 = bpy.data.objects.new('Cube.022', me_cube_1368)
ob_cube_023 = bpy.data.objects.new('Cube.023', me_cube_1369)
ob_cube_024 = bpy.data.objects.new('Cube.024', me_cube_1370)
ob_cube_025 = bpy.data.objects.new('Cube.025', me_cube_1371)
ob_cube_026 = bpy.data.objects.new('Cube.026', me_cube_1372)

# ---- transforms, parenting, visibility, modifiers, constraints
ob_camera.location = (14.75, -0.6914, 0.7825)
ob_camera.rotation_euler = (1.571, -0.0, -4.712)
ob_camera.lock_rotations_4d = False
ob_camera.empty_display_type = 'ARROWS'
ob_camera.color = (0.0, 0.0, 0.0, 0.0)
ob_camera.display_type = 'WIRE'
ob_camera.lineart.crease_threshold = 0.0
ob_plane.location = (0.0, 0.0, 0.0)
ob_plane.scale = (34.77, 34.77, 34.77)
ob_cube.location = (0.0, 0.0, 0.9649)
ob_cube.rotation_euler = (2.314e-05, 3.142, -3.142)
ob_cube.scale = (-0.1207, 0.4241, 1.0)
ob_cube_001.location = (1.0, 2.728e-05, 0.9649)
ob_cube_001.rotation_euler = (4.816e-08, 3.142, -3.142)
ob_cube_001.scale = (-0.1207, 0.4241, 1.0)
ob_cube_002.location = (2.0, -4.752e-05, 0.9649)
ob_cube_002.rotation_euler = (2.655e-07, 3.142, -3.142)
ob_cube_002.scale = (-0.1207, 0.4241, 1.0)
ob_cube_003.location = (3.0, 7.559e-06, 0.9649)
ob_cube_003.rotation_euler = (8.991e-08, 3.142, -3.142)
ob_cube_003.scale = (-0.1207, 0.4241, 1.0)
ob_cube_004.location = (3.9, 5.617e-05, 0.9649)
ob_cube_004.rotation_euler = (-6.363e-06, 3.142, -3.142)
ob_cube_004.scale = (-0.1207, 0.4241, 1.0)
ob_cube_005.location = (5.05, 0.009657, 0.9649)
ob_cube_005.rotation_euler = (5.719e-07, 3.142, -3.142)
ob_cube_005.scale = (-0.1207, 0.4241, 1.0)
ob_cube_006.location = (6.0, 4.539e-05, 0.9649)
ob_cube_006.rotation_euler = (-1.133e-07, 3.142, -3.142)
ob_cube_006.scale = (-0.1207, 0.4241, 1.0)
ob_cube_007.location = (7.0, 5.726e-06, 0.9649)
ob_cube_007.rotation_euler = (9.947e-08, 3.142, -3.142)
ob_cube_007.scale = (-0.1207, 0.4241, 1.0)
ob_cube_008.location = (7.755, -9.725e-06, 0.9613)
ob_cube_008.rotation_euler = (6.427e-08, 3.395, -3.142)
ob_cube_008.scale = (-0.1207, 0.4241, 1.0)
ob_cube_009.location = (8.445, 0.0002735, 0.8075)
ob_cube_009.rotation_euler = (-1.012e-06, -2.451, -3.142)
ob_cube_009.scale = (-0.1261, 0.4241, 0.9877)
ob_cube_010.location = (-0.6558, -0.3238, 0.965)
ob_cube_010.rotation_euler = (-3.195e-07, 3.142, 3.931)
ob_cube_010.scale = (-0.1207, 0.4241, 1.0)
ob_cube_011.location = (-0.646, -1.034, 0.9649)
ob_cube_011.rotation_euler = (-2.461e-08, 3.142, -1.571)
ob_cube_011.scale = (-0.1207, 0.4241, 1.0)
ob_cube_012.location = (-0.6461, -2.034, 0.9649)
ob_cube_012.rotation_euler = (-8.618e-08, 3.142, -1.571)
ob_cube_012.scale = (-0.1207, 0.4241, 1.0)
ob_cube_013.location = (-0.646, -3.034, 0.9649)
ob_cube_013.rotation_euler = (-1.146e-07, 3.142, -1.571)
ob_cube_013.scale = (-0.1207, 0.4241, 1.0)
ob_cube_014.location = (-0.07867, -3.6, 0.965)
ob_cube_014.rotation_euler = (-3.115e-08, 3.142, 5.498)
ob_cube_014.scale = (-0.1207, 0.4241, 1.0)
ob_cube_015.location = (0.6, -3.5, 0.9649)
ob_cube_015.rotation_euler = (5.671e-09, 3.142, -3.142)
ob_cube_015.scale = (-0.1207, 0.4241, 1.0)
ob_cube_016.location = (1.6, -3.5, 0.9649)
ob_cube_016.rotation_euler = (1.01e-06, 3.142, -3.142)
ob_cube_016.scale = (-0.1207, 0.4241, 1.0)
ob_cube_017.location = (2.6, -3.5, 0.9649)
ob_cube_017.rotation_euler = (2.058e-07, 3.142, -3.142)
ob_cube_017.scale = (-0.1207, 0.4241, 1.0)
ob_cube_018.location = (3.6, -3.5, 0.9649)
ob_cube_018.rotation_euler = (2.655e-07, 3.142, -3.142)
ob_cube_018.scale = (-0.1207, 0.4241, 1.0)
ob_cube_019.location = (4.144, -3.124, 0.9649)
ob_cube_019.rotation_euler = (9.081e-06, 3.142, 3.931)
ob_cube_019.scale = (-0.1207, 0.4241, 1.0)
ob_cube_020.location = (4.474, -2.501, 0.9649)
ob_cube_020.rotation_euler = (1.41e-08, 3.142, -1.571)
ob_cube_020.scale = (-0.1207, 0.4241, 1.0)
ob_cube_021.location = (4.474, -1.501, 0.9649)
ob_cube_021.rotation_euler = (3.857e-08, 3.142, -1.571)
ob_cube_021.scale = (-0.1207, 0.4241, 1.0)
ob_cube_022.location = (4.474, -0.5006, 0.9649)
ob_cube_022.rotation_euler = (-2.132e-07, 3.142, -1.571)
ob_cube_022.scale = (-0.1207, 0.4241, 1.0)
ob_cube_023.location = (4.474, -0.1253, 0.9649)
ob_cube_023.rotation_euler = (-2.687e-07, 3.142, -1.571)
ob_cube_023.scale = (-0.1207, 0.4241, 1.0)
ob_cube_024.location = (4.494, 0.2308, 0.9649)
ob_cube_024.rotation_euler = (-2.652e-07, 3.142, -1.571)
ob_cube_024.scale = (-0.1207, 0.4241, 1.0)
ob_cube_025.location = (4.494, 1.231, 0.9649)
ob_cube_025.rotation_euler = (-9.384e-09, 3.142, -1.571)
ob_cube_025.scale = (-0.1207, 0.4241, 1.0)
ob_cube_026.location = (4.494, 2.231, 0.9649)
ob_cube_026.rotation_euler = (1.898e-09, 3.142, -1.571)
ob_cube_026.scale = (-0.1207, 0.4241, 1.0)

# ---- collection membership
col_collection.objects.link(ob_camera)
col_collection.objects.link(ob_plane)
col_collection.objects.link(ob_cube)
col_collection.objects.link(ob_cube_001)
col_collection.objects.link(ob_cube_002)
col_collection.objects.link(ob_cube_003)
col_collection.objects.link(ob_cube_004)
col_collection.objects.link(ob_cube_005)
col_collection.objects.link(ob_cube_006)
col_collection.objects.link(ob_cube_007)
col_collection.objects.link(ob_cube_008)
col_collection.objects.link(ob_cube_009)
col_collection.objects.link(ob_cube_010)
col_collection.objects.link(ob_cube_011)
col_collection.objects.link(ob_cube_012)
col_collection.objects.link(ob_cube_013)
col_collection.objects.link(ob_cube_014)
col_collection.objects.link(ob_cube_015)
col_collection.objects.link(ob_cube_016)
col_collection.objects.link(ob_cube_017)
col_collection.objects.link(ob_cube_018)
col_collection.objects.link(ob_cube_019)
col_collection.objects.link(ob_cube_020)
col_collection.objects.link(ob_cube_021)
col_collection.objects.link(ob_cube_022)
col_collection.objects.link(ob_cube_023)
col_collection.objects.link(ob_cube_024)
col_collection.objects.link(ob_cube_025)
col_collection.objects.link(ob_cube_026)

# ---- scene / render settings (as saved in the file)
scene.camera = ob_camera
scene.frame_start = 1; scene.frame_end = 250; scene.frame_set(35)
scene.render.engine = 'BLENDER_EEVEE_NEXT'
bpy.context.view_layer.update()

# ---- added for rendering (the .blend has no usable light): sun
light_auto_sun = bpy.data.lights.new('AutoSun', 'SUN')
light_auto_sun.energy = 3.0
light_auto_sun.angle = 0.0523599
ob_auto_sun = bpy.data.objects.new('AutoSun', light_auto_sun)
scene.collection.objects.link(ob_auto_sun)
ob_auto_sun.rotation_euler = (0.872665, 0.174533, 0.523599)
bpy.context.view_layer.update()
